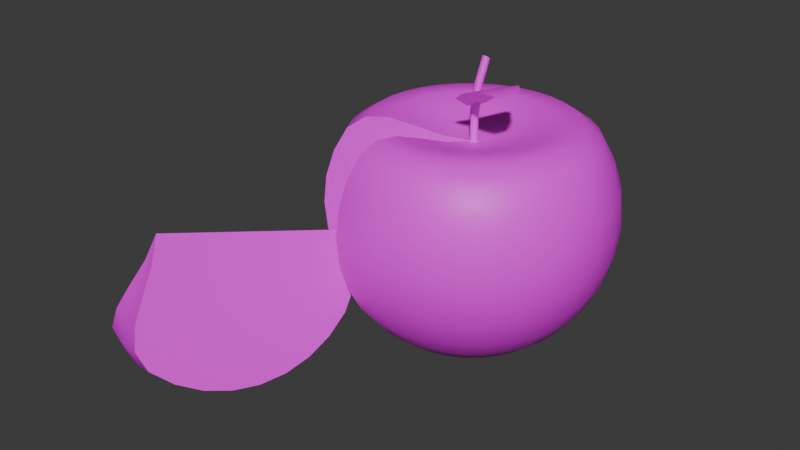 # Source: apple.blend  (saved by Blender 4.2.66; exported with 4.5.12 LTS)
import bpy
from mathutils import Matrix  # noqa: F401  (used for matrix-valued properties, if any)

bpy.ops.wm.read_factory_settings(use_empty=True)
scene = bpy.context.scene
scene.name = 'Scene'

# ---- collections
col_collection = bpy.data.collections.new('Collection'); scene.collection.children.link(col_collection)

# ---- images (referenced by path relative to the original .blend; pixels are not part of the script)
import os
ASSET_DIR = os.environ.get("B2B_ASSET_DIR", "")  # directory of the original .blend (textures are referenced by path, not embedded)
HERE = os.path.dirname(os.path.abspath(__file__))  # packed textures are extracted next to this script under _unpacked/

def load_image(name, relpath, width, height, colorspace="sRGB"):
    """Load a texture the original file referenced (path relative to the .blend, or extracted next to this script)."""
    p = next((c for c in (os.path.join(HERE, relpath), os.path.join(ASSET_DIR, relpath)) if relpath and os.path.exists(c)), "")
    if p:
        img = bpy.data.images.load(p, check_existing=True)
        img.name = name
    else:  # same state as the original file: an image datablock whose file is absent (Cycles renders it pink)
        img = bpy.data.images.new(name, width, height)
        img.source = "FILE"
        img.filepath = "//" + (relpath or name)
    img.colorspace_settings.name = colorspace
    return img
img_apple = load_image('apple', 'apple.png', 1024, 1024, 'sRGB')

# ---- materials (node trees are filled in below, after node groups)
mat_material_001 = bpy.data.materials.new('Material.001')

# ---- material node trees
mat_material_001.use_nodes = True; mat_material_001.node_tree.nodes.clear()
_N = mat_material_001.node_tree.nodes; _L = mat_material_001.node_tree.links
n0 = _N.new('ShaderNodeBsdfPrincipled'); n0.name = 'Principled BSDF'; n0.location = (10, 300)
n1 = _N.new('ShaderNodeOutputMaterial'); n1.name = 'Material Output'; n1.location = (300, 300)
n2 = _N.new('ShaderNodeTexImage'); n2.name = 'Image Texture'; n2.location = (-279, 289)
n2.image = img_apple
_L.new(n0.outputs[0], n1.inputs[0])
_L.new(n2.outputs[0], n0.inputs[0])
n1.is_active_output = True

# ---- world
world_world = bpy.data.worlds.new('World'); scene.world = world_world
world_world.use_nodes = True; world_world.node_tree.nodes.clear()
_N = world_world.node_tree.nodes; _L = world_world.node_tree.links
n0 = _N.new('ShaderNodeOutputWorld'); n0.name = 'World Output'; n0.location = (300, 300)
n1 = _N.new('ShaderNodeBackground'); n1.name = 'Background'; n1.location = (10, 300)
n1.inputs[0].default_value = (0.05088, 0.05088, 0.05088, 1.0)
_L.new(n1.outputs[0], n0.inputs[0])
n0.is_active_output = True
world_world.color = (0.05088, 0.05088, 0.05088)
world_world.sun_shadow_jitter_overblur = 0.0

# ---- meshes
me_sphere = bpy.data.meshes.new('Sphere')
me_sphere.from_pydata([(0.0, 0.5556, 1.547), (0.0, 0.8315, 1.465), (0.0, 0.9808, 1.11), (0.0, 1.0, 0.915), (0.0, 0.9808, 0.7199), (0.0, 0.8315, 0.3594), (0.03806, 0.1913, 1.435), (0.07466, 0.3753, 1.496), (0.1084, 0.5449, 1.547), (0.1379, 0.6935, 1.548), (0.1622, 0.8155, 1.465), (0.1802, 0.9061, 1.298), (0.1913, 0.9619, 1.11), (0.1951, 0.9808, 0.915), (0.1913, 0.9619, 0.7199), (0.1802, 0.9061, 0.5323), (0.1622, 0.8155, 0.3594), (0.1379, 0.6935, 0.2079), (0.1084, 0.5449, 0.08352), (0.07466, 0.3753, 0.002306), (0.03806, 0.1913, 0.03097), (0.07466, 0.1802, 1.435), (0.1464, 0.3536, 1.496), (0.2126, 0.5133, 1.547), (0.2706, 0.6533, 1.548), (0.3182, 0.7682, 1.465), (0.3536, 0.8536, 1.298), (0.3753, 0.9061, 1.11), (0.3827, 0.9239, 0.915), (0.3753, 0.9061, 0.7199), (0.3536, 0.8536, 0.5323), (0.3182, 0.7682, 0.3594), (0.2706, 0.6533, 0.2079), (0.2126, 0.5133, 0.08352), (0.1464, 0.3536, 0.002713), (0.07466, 0.1802, 0.03097), (0.1084, 0.1622, 1.435), (0.2126, 0.3182, 1.496), (0.3087, 0.4619, 1.547), (0.3928, 0.5879, 1.548), (0.4619, 0.6913, 1.465), (0.5133, 0.7682, 1.298), (0.5449, 0.8155, 1.11), (0.5556, 0.8315, 0.915), (0.5449, 0.8155, 0.7199), (0.5133, 0.7682, 0.5323), (0.4619, 0.6913, 0.3594), (0.3928, 0.5879, 0.2079), (0.3087, 0.4619, 0.08352), (0.2126, 0.3182, 0.01107), (0.1084, 0.1622, 0.03161), (0.1379, 0.1379, 1.435), (0.2706, 0.2706, 1.496), (0.3928, 0.3928, 1.547), (0.5, 0.5, 1.548), (0.5879, 0.5879, 1.465), (0.6533, 0.6533, 1.298), (0.6935, 0.6935, 1.11), (0.7071, 0.7071, 0.915), (0.6935, 0.6935, 0.7199), (0.6533, 0.6533, 0.5323), (0.5879, 0.5879, 0.3594), (0.5, 0.5, 0.2079), (0.3928, 0.3928, 0.08457), (0.2706, 0.2706, 0.02343), (0.1379, 0.1379, 0.03324), (0.1622, 0.1084, 1.435), (0.3182, 0.2126, 1.496), (0.4619, 0.3087, 1.547), (0.5879, 0.3928, 1.548), (0.6913, 0.4619, 1.465), (0.7682, 0.5133, 1.298), (0.8155, 0.5449, 1.11), (0.8315, 0.5556, 0.915), (0.8155, 0.5449, 0.7199), (0.7682, 0.5133, 0.5323), (0.6913, 0.4619, 0.3594), (0.5879, 0.3928, 0.2079), (0.4619, 0.3087, 0.08645), (0.3182, 0.2126, 0.02986), (0.1622, 0.1084, 0.03403), (0.0, 0.0, 1.405), (0.1802, 0.07466, 1.435), (0.3536, 0.1464, 1.496), (0.5133, 0.2126, 1.547), (0.6533, 0.2706, 1.548), (0.7682, 0.3182, 1.465), (0.8536, 0.3536, 1.298), (0.9061, 0.3753, 1.11), (0.9239, 0.3827, 0.915), (0.9061, 0.3753, 0.7199), (0.8536, 0.3536, 0.5323), (0.7682, 0.3182, 0.3594), (0.6533, 0.2706, 0.2079), (0.5133, 0.2126, 0.08457), (0.3536, 0.1464, 0.02343), (0.1802, 0.07466, 0.03324), (0.1913, 0.03806, 1.435), (0.3753, 0.07466, 1.496), (0.5449, 0.1084, 1.547), (0.6935, 0.1379, 1.548), (0.8155, 0.1622, 1.465), (0.9061, 0.1802, 1.298), (0.9619, 0.1913, 1.11), (0.9808, 0.1951, 0.915), (0.9619, 0.1913, 0.7199), (0.9061, 0.1802, 0.5323), (0.8155, 0.1622, 0.3594), (0.6935, 0.1379, 0.2079), (0.5449, 0.1084, 0.08352), (0.3753, 0.07466, 0.01107), (0.1913, 0.03806, 0.03161), (0.1951, -1.118e-08, 1.435), (0.3827, -2.235e-08, 1.496), (0.5556, -5.215e-08, 1.547), (0.7071, 1.49e-08, 1.548), (0.8315, -8.941e-08, 1.465), (0.9239, 4.47e-08, 1.298), (0.9808, -8.941e-08, 1.11), (1.0, -1.639e-07, 0.915), (0.9808, -8.941e-08, 0.7199), (0.9239, 4.47e-08, 0.5323), (0.8315, -8.941e-08, 0.3594), (0.7071, 1.49e-08, 0.2079), (0.5556, -5.215e-08, 0.08352), (0.3827, -2.235e-08, 0.002713), (0.1951, -1.118e-08, 0.03097), (0.1913, -0.03806, 1.435), (0.3753, -0.07466, 1.496), (0.5449, -0.1084, 1.547), (0.6935, -0.1379, 1.548), (0.8155, -0.1622, 1.465), (0.9061, -0.1802, 1.298), (0.9619, -0.1913, 1.11), (0.9808, -0.1951, 0.915), (0.9619, -0.1913, 0.7199), (0.9061, -0.1802, 0.5323), (0.8155, -0.1622, 0.3594), (0.6935, -0.1379, 0.2079), (0.5449, -0.1084, 0.08352), (0.3753, -0.07466, 0.002306), (0.1913, -0.03806, 0.03097), (0.1802, -0.07466, 1.435), (0.3536, -0.1464, 1.496), (0.5133, -0.2126, 1.547), (0.6533, -0.2706, 1.548), (0.7682, -0.3182, 1.465), (0.8536, -0.3536, 1.298), (0.9061, -0.3753, 1.11), (0.9239, -0.3827, 0.915), (0.9061, -0.3753, 0.7199), (0.8536, -0.3536, 0.5323), (0.7682, -0.3182, 0.3594), (0.6533, -0.2706, 0.2079), (0.5133, -0.2126, 0.08352), (0.3536, -0.1464, 0.002306), (0.1802, -0.07466, 0.03097), (0.1622, -0.1084, 1.435), (0.3182, -0.2126, 1.496), (0.4619, -0.3087, 1.547), (0.5879, -0.3928, 1.548), (0.6913, -0.4619, 1.465), (0.7682, -0.5133, 1.298), (0.8155, -0.5449, 1.11), (0.8315, -0.5556, 0.915), (0.8155, -0.5449, 0.7199), (0.7682, -0.5133, 0.5323), (0.6913, -0.4619, 0.3594), (0.5879, -0.3928, 0.2079), (0.4619, -0.3087, 0.08352), (0.3182, -0.2126, 0.002306), (0.1622, -0.1084, 0.03097), (0.1379, -0.1379, 1.435), (0.2706, -0.2706, 1.496), (0.3928, -0.3928, 1.547), (0.5, -0.5, 1.548), (0.5879, -0.5879, 1.465), (0.6533, -0.6533, 1.298), (0.6935, -0.6935, 1.11), (0.7071, -0.7071, 0.915), (0.6935, -0.6935, 0.7199), (0.6533, -0.6533, 0.5323), (0.5879, -0.5879, 0.3594), (0.5, -0.5, 0.2079), (0.3928, -0.3928, 0.08352), (0.2706, -0.2706, 0.002306), (0.1379, -0.1379, 0.03097), (0.1084, -0.1622, 1.435), (0.2126, -0.3182, 1.496), (0.3087, -0.4619, 1.547), (0.3928, -0.5879, 1.548), (0.4619, -0.6913, 1.465), (0.5133, -0.7682, 1.298), (0.5449, -0.8155, 1.11), (0.5556, -0.8315, 0.915), (0.5449, -0.8155, 0.7199), (0.5133, -0.7682, 0.5323), (0.4619, -0.6913, 0.3594), (0.3928, -0.5879, 0.2079), (0.3087, -0.4619, 0.08352), (0.2126, -0.3182, 0.002306), (0.1084, -0.1622, 0.03097), (0.07466, -0.1802, 1.435), (0.1464, -0.3536, 1.496), (0.2126, -0.5133, 1.547), (0.2706, -0.6533, 1.548), (0.3182, -0.7682, 1.465), (0.3536, -0.8536, 1.298), (0.3753, -0.9061, 1.11), (0.3827, -0.9239, 0.915), (0.3753, -0.9061, 0.7199), (0.3536, -0.8536, 0.5323), (0.3182, -0.7682, 0.3594), (0.2706, -0.6533, 0.2079), (0.2126, -0.5133, 0.08352), (0.1464, -0.3536, 0.002306), (0.07466, -0.1802, 0.03097), (0.03806, -0.1913, 1.435), (0.07466, -0.3753, 1.496), (0.1084, -0.5449, 1.547), (0.1379, -0.6935, 1.548), (0.1622, -0.8155, 1.465), (0.1802, -0.9061, 1.298), (0.1913, -0.9619, 1.11), (0.1951, -0.9808, 0.915), (0.1913, -0.9619, 0.7199), (0.1802, -0.9061, 0.5323), (0.1622, -0.8155, 0.3594), (0.1379, -0.6935, 0.2079), (0.1084, -0.5449, 0.08352), (0.07466, -0.3753, 0.002306), (0.03806, -0.1913, 0.03097), (-7.451e-09, -0.1951, 1.435), (-5.215e-08, -0.3827, 1.496), (-9.686e-08, -0.5556, 1.547), (-1.49e-08, -0.7071, 1.548), (-1.043e-07, -0.8315, 1.465), (2.98e-08, -0.9239, 1.298), (-1.341e-07, -0.9808, 1.11), (-3.278e-07, -1.0, 0.915), (-1.341e-07, -0.9808, 0.7199), (2.98e-08, -0.9239, 0.5323), (-1.043e-07, -0.8315, 0.3594), (-1.49e-08, -0.7071, 0.2079), (-9.686e-08, -0.5556, 0.08352), (-5.215e-08, -0.3827, 0.002633), (-7.451e-09, -0.1951, 0.03097), (-0.03806, -0.1913, 1.435), (-0.07466, -0.3753, 1.496), (-0.1084, -0.5449, 1.547), (-0.1379, -0.6935, 1.548), (-0.1622, -0.8155, 1.465), (-0.1802, -0.9061, 1.298), (-0.1913, -0.9619, 1.11), (-0.1951, -0.9808, 0.915), (-0.1913, -0.9619, 0.7199), (-0.1802, -0.9061, 0.5323), (-0.1622, -0.8155, 0.3594), (-0.1379, -0.6935, 0.2079), (-0.1084, -0.5449, 0.08352), (-0.07466, -0.3753, 0.009354), (-0.03806, -0.1913, 0.03149), (-0.07466, -0.1802, 1.435), (-0.1464, -0.3536, 1.496), (-0.2126, -0.5133, 1.547), (-0.2706, -0.6533, 1.548), (-0.3182, -0.7682, 1.465), (-0.3536, -0.8536, 1.298), (-0.3753, -0.9061, 1.11), (-0.3827, -0.9239, 0.915), (-0.3753, -0.9061, 0.7199), (-0.3536, -0.8536, 0.5323), (-0.3182, -0.7682, 0.3594), (-0.2706, -0.6533, 0.2079), (-0.2126, -0.5133, 0.08437), (-0.1464, -0.3536, 0.01929), (-0.07466, -0.1802, 0.0328), (0.0, 0.0, 0.0714), (-0.1622, -0.1084, 1.435), (-0.3182, -0.2126, 1.496), (-0.4619, -0.3087, 1.547), (-0.5879, -0.3928, 1.548), (-0.6913, -0.4619, 1.465), (-0.7682, -0.5133, 1.298), (-0.8155, -0.5449, 1.11), (-0.8315, -0.5556, 0.915), (-0.8155, -0.5449, 0.7199), (-0.7682, -0.5133, 0.5323), (-0.6913, -0.4619, 0.3594), (-0.5879, -0.3928, 0.2079), (-0.4619, -0.3087, 0.08352), (-0.3182, -0.2126, 0.009354), (-0.1622, -0.1084, 0.03149), (-0.1802, -0.07466, 1.435), (-0.3536, -0.1464, 1.496), (-0.5133, -0.2126, 1.547), (-0.6533, -0.2706, 1.548), (-0.7682, -0.3182, 1.465), (-0.8536, -0.3536, 1.298), (-0.9061, -0.3753, 1.11), (-0.9239, -0.3827, 0.915), (-0.9061, -0.3753, 0.7199), (-0.8536, -0.3536, 0.5323), (-0.7682, -0.3182, 0.3594), (-0.6533, -0.2706, 0.2079), (-0.5133, -0.2126, 0.08352), (-0.3536, -0.1464, 0.002633), (-0.1802, -0.07466, 0.03097), (-0.1913, -0.03806, 1.435), (-0.3753, -0.07466, 1.496), (-0.5449, -0.1084, 1.547), (-0.6935, -0.1379, 1.548), (-0.8155, -0.1622, 1.465), (-0.9061, -0.1802, 1.298), (-0.9619, -0.1913, 1.11), (-0.9808, -0.1951, 0.915), (-0.9619, -0.1913, 0.7199), (-0.9061, -0.1802, 0.5323), (-0.8155, -0.1622, 0.3594), (-0.6935, -0.1379, 0.2079), (-0.5449, -0.1084, 0.08352), (-0.3753, -0.07466, 0.002306), (-0.1913, -0.03806, 0.03097), (-0.1951, 1.863e-08, 1.435), (-0.3827, 5.215e-08, 1.496), (-0.5556, 1.49e-07, 1.547), (-0.7071, 2.98e-08, 1.548), (-0.8315, 1.639e-07, 1.465), (-0.9239, 1.49e-08, 1.298), (-0.9808, 2.682e-07, 1.11), (-1.0, 4.47e-07, 0.915), (-0.9808, 2.682e-07, 0.7199), (-0.9239, 1.49e-08, 0.5323), (-0.8315, 1.639e-07, 0.3594), (-0.7071, 2.98e-08, 0.2079), (-0.5556, 1.49e-07, 0.08352), (-0.3827, 5.215e-08, 0.002306), (-0.1951, 1.863e-08, 0.03097), (-0.1913, 0.03806, 1.435), (-0.3753, 0.07466, 1.496), (-0.5449, 0.1084, 1.547), (-0.6935, 0.1379, 1.548), (-0.8155, 0.1622, 1.465), (-0.9061, 0.1802, 1.298), (-0.9619, 0.1913, 1.11), (-0.9808, 0.1951, 0.915), (-0.9619, 0.1913, 0.7199), (-0.9061, 0.1802, 0.5323), (-0.8155, 0.1622, 0.3594), (-0.6935, 0.1379, 0.2079), (-0.5449, 0.1084, 0.08352), (-0.3753, 0.07466, 0.002306), (-0.1913, 0.03806, 0.03097), (-0.1802, 0.07466, 1.435), (-0.3536, 0.1464, 1.496), (-0.5133, 0.2126, 1.547), (-0.6533, 0.2706, 1.548), (-0.7682, 0.3182, 1.465), (-0.8536, 0.3536, 1.298), (-0.9061, 0.3753, 1.11), (-0.9239, 0.3827, 0.915), (-0.9061, 0.3753, 0.7199), (-0.8536, 0.3536, 0.5323), (-0.7682, 0.3182, 0.3594), (-0.6533, 0.2706, 0.2079), (-0.5133, 0.2126, 0.08352), (-0.3536, 0.1464, 0.002306), (-0.1802, 0.07466, 0.03097), (-0.1622, 0.1084, 1.435), (-0.3182, 0.2126, 1.496), (-0.4619, 0.3087, 1.547), (-0.5879, 0.3928, 1.548), (-0.6913, 0.4619, 1.465), (-0.7682, 0.5133, 1.298), (-0.8155, 0.5449, 1.11), (-0.8315, 0.5556, 0.915), (-0.8155, 0.5449, 0.7199), (-0.7682, 0.5133, 0.5323), (-0.6913, 0.4619, 0.3594), (-0.5879, 0.3928, 0.2079), (-0.4619, 0.3087, 0.08352), (-0.3182, 0.2126, 0.002306), (-0.1622, 0.1084, 0.03097), (-0.1379, 0.1379, 1.435), (-0.2706, 0.2706, 1.496), (-0.3928, 0.3928, 1.547), (-0.5, 0.5, 1.548), (-0.5879, 0.5879, 1.465), (-0.6533, 0.6533, 1.298), (-0.6935, 0.6935, 1.11), (-0.7071, 0.7071, 0.915), (-0.6935, 0.6935, 0.7199), (-0.6533, 0.6533, 0.5323), (-0.5879, 0.5879, 0.3594), (-0.5, 0.5, 0.2079), (-0.3928, 0.3928, 0.08352), (-0.2706, 0.2706, 0.002306), (-0.1379, 0.1379, 0.03097), (-0.1084, 0.1622, 1.435), (-0.2126, 0.3182, 1.496), (-0.3087, 0.4619, 1.547), (-0.3928, 0.5879, 1.548), (-0.4619, 0.6913, 1.465), (-0.5133, 0.7682, 1.298), (-0.5449, 0.8155, 1.11), (-0.5556, 0.8315, 0.915), (-0.5449, 0.8155, 0.7199), (-0.5133, 0.7682, 0.5323), (-0.4619, 0.6913, 0.3594), (-0.3928, 0.5879, 0.2079), (-0.3087, 0.4619, 0.08352), (-0.2126, 0.3182, 0.002306), (-0.1084, 0.1622, 0.03097), (-0.07466, 0.1802, 1.435), (-0.1464, 0.3536, 1.496), (-0.2126, 0.5133, 1.547), (-0.2706, 0.6533, 1.548), (-0.3182, 0.7682, 1.465), (-0.3536, 0.8536, 1.298), (-0.3753, 0.9061, 1.11), (-0.3827, 0.9239, 0.915), (-0.3753, 0.9061, 0.7199), (-0.3536, 0.8536, 0.5323), (-0.3182, 0.7682, 0.3594), (-0.2706, 0.6533, 0.2079), (-0.2126, 0.5133, 0.08352), (-0.1464, 0.3536, 0.002306), (-0.07466, 0.1802, 0.03097), (-0.03806, 0.1913, 1.435), (-0.07466, 0.3753, 1.496), (-0.1084, 0.5449, 1.547), (-0.1379, 0.6935, 1.548), (-0.1622, 0.8155, 1.465), (-0.1802, 0.9061, 1.298), (-0.1913, 0.9619, 1.11), (-0.1951, 0.9808, 0.915), (-0.1913, 0.9619, 0.7199), (-0.1802, 0.9061, 0.5323), (-0.1622, 0.8155, 0.3594), (-0.1379, 0.6935, 0.2079), (-0.1084, 0.5449, 0.08352), (-0.07466, 0.3753, 0.002306), (-0.03806, 0.1913, 0.03097), (1.49e-08, 0.1951, 1.435), (6.706e-08, 0.3827, 1.496), (8.941e-08, 0.7071, 1.548), (5.96e-08, 0.9239, 1.298), (5.96e-08, 0.9239, 0.5323), (8.941e-08, 0.7071, 0.2079), (2.161e-07, 0.5556, 0.08352), (6.706e-08, 0.3827, 0.002306), (1.49e-08, 0.1951, 0.03097), (-1.014, -1.832, 1.119), (-0.9669, -1.925, 0.9515), (-0.9319, -2.044, 0.7979), (-0.8977, -2.148, 0.6548), (-0.854, -2.199, 0.5191), (-0.7918, -2.165, 0.388), (-0.7117, -2.042, 0.2651), (-0.6355, -1.889, 0.1694), (-0.568, -1.716, 0.1056), (-0.5115, -1.531, 0.07638), (-0.4684, -1.34, 0.08271), (-0.4403, -1.15, 0.1244), (-0.4282, -0.9698, 0.1998), (-0.4327, -0.8051, 0.3061), (-0.4593, -0.6794, 0.4435), (-0.5208, -0.6372, 0.617), (-1.002, -1.916, 0.9407), (-1.001, -2.026, 0.7767), (-0.9987, -2.121, 0.624), (-0.9825, -2.165, 0.4799), (-0.9429, -2.125, 0.3419), (-0.8795, -1.997, 0.2139), (-0.8137, -1.841, 0.115), (-0.7496, -1.668, 0.05022), (-0.6897, -1.483, 0.02203), (-0.6363, -1.295, 0.03151), (-0.5914, -1.11, 0.07832), (-0.5567, -0.9355, 0.1606), (-0.5339, -0.7789, 0.2755), (-0.532, -0.67, 0.4247), (-0.5567, -0.6289, 0.6065), (-1.039, -1.904, 0.9371), (-1.073, -2.003, 0.7695), (-1.102, -2.088, 0.6136), (-1.114, -2.123, 0.4666), (-1.097, -2.076, 0.3263), (-1.051, -1.942, 0.1965), (-0.996, -1.783, 0.09656), (-0.9355, -1.608, 0.03141), (-0.872, -1.425, 0.003575), (-0.808, -1.24, 0.01413), (-0.7459, -1.061, 0.06268), (-0.6881, -0.8934, 0.1473), (-0.6376, -0.7473, 0.2654), (-0.6048, -0.6519, 0.4187), (-0.5931, -0.6179, 0.603), (-1.074, -1.891, 0.9407), (-1.143, -1.977, 0.7766), (-1.204, -2.05, 0.6239), (-1.243, -2.075, 0.4797), (-1.249, -2.019, 0.3417), (-1.22, -1.879, 0.2136), (-1.175, -1.716, 0.1147), (-1.118, -1.54, 0.04992), (-1.051, -1.358, 0.02173), (-0.9769, -1.177, 0.03123), (-0.8979, -1.004, 0.07807), (-0.8174, -0.8452, 0.1604), (-0.7388, -0.708, 0.2754), (-0.6731, -0.6211, 0.4246), (-0.6286, -0.604, 0.6065), (-0.5901, -0.6087, 0.8015), (-2.678e-09, 0.005282, 1.083), (-2.518e-09, 0.129, 1.929), (0.002021, 0.00488, 1.083), (0.01061, 0.1274, 1.931), (0.003735, 0.003735, 1.083), (0.01961, 0.1228, 1.935), (0.00488, 0.002021, 1.083), (0.02562, 0.1159, 1.94), (0.005282, 1.242e-08, 1.083), (0.02773, 0.1078, 1.947), (0.00488, -0.002021, 1.083), (0.02562, 0.09961, 1.954), (0.003735, -0.003735, 1.083), (0.01961, 0.09271, 1.96), (0.002021, -0.00488, 1.083), (0.01061, 0.0881, 1.964), (-2.678e-09, -0.005282, 1.083), (-2.518e-09, 0.08648, 1.965), (-0.002021, -0.00488, 1.083), (-0.01061, 0.0881, 1.964), (-0.003735, -0.003735, 1.083), (-0.01961, 0.09271, 1.96), (-0.00488, -0.002021, 1.083), (-0.02562, 0.09961, 1.954), (-0.005282, 1.242e-08, 1.083), (-0.02773, 0.1078, 1.947), (-0.00488, 0.002021, 1.083), (-0.02562, 0.1159, 1.94), (-0.003735, 0.003735, 1.083), (-0.01961, 0.1228, 1.935), (-0.002021, 0.00488, 1.083), (-0.01061, 0.1274, 1.931), (-2.518e-09, 0.02773, 1.188), (0.01061, 0.02562, 1.188), (0.01961, 0.01961, 1.188), (0.02562, 0.01061, 1.188), (0.02773, 1.057e-08, 1.188), (0.02562, -0.01061, 1.188), (0.01961, -0.01961, 1.188), (0.01061, -0.02562, 1.188), (-2.518e-09, -0.02773, 1.188), (-0.01061, -0.02562, 1.188), (-0.01961, -0.01961, 1.188), (-0.02562, -0.01061, 1.188), (-0.02773, 1.057e-08, 1.188), (-0.02562, 0.01061, 1.188), (-0.01961, 0.01961, 1.188), (-0.01061, 0.02562, 1.188), (-2.518e-09, 0.0327, 1.628), (0.01061, 0.0306, 1.628), (0.01961, 0.02461, 1.628), (0.02562, 0.01566, 1.629), (0.02773, 0.005091, 1.63), (0.02562, -0.005475, 1.631), (0.01961, -0.01443, 1.632), (0.01061, -0.02042, 1.633), (-2.518e-09, -0.02252, 1.633), (-0.01061, -0.02042, 1.633), (-0.01961, -0.01443, 1.632), (-0.02562, -0.005475, 1.631), (-0.02773, 0.005091, 1.63), (-0.02562, 0.01566, 1.629), (-0.01961, 0.02461, 1.628), (-0.01061, 0.0306, 1.628), (-2.518e-09, 0.06023, 1.78), (0.01061, 0.0582, 1.781), (0.01961, 0.05241, 1.782), (0.02562, 0.04374, 1.785), (0.02773, 0.03352, 1.788), (0.02562, 0.0233, 1.791), (0.01961, 0.01463, 1.793), (0.01061, 0.008842, 1.795), (-2.518e-09, 0.006809, 1.795), (-0.01061, 0.008842, 1.795), (-0.01961, 0.01463, 1.793), (-0.02562, 0.0233, 1.791), (-0.02773, 0.03352, 1.788), (-0.02562, 0.04374, 1.785), (-0.01961, 0.05241, 1.782), (-0.01061, 0.0582, 1.781), (0.01061, 0.02562, 1.488), (0.01961, 0.01961, 1.488), (0.02562, 0.01061, 1.488), (0.02773, 1.057e-08, 1.488), (0.02562, -0.01061, 1.488), (0.01961, -0.01961, 1.488), (0.01061, -0.02562, 1.488), (-2.518e-09, -0.02773, 1.488), (-0.01061, -0.02562, 1.488), (-0.01961, -0.01961, 1.488), (-0.02562, -0.01061, 1.488), (-0.02773, 1.057e-08, 1.488), (-0.02562, 0.01061, 1.488), (-0.01961, 0.01961, 1.488), (-0.01061, 0.02562, 1.488), (-2.518e-09, 0.02773, 1.488), (0.4079, -0.2938, 1.875), (0.4526, -0.2185, 1.877), (-0.02573, -0.03894, 1.656), (0.03645, 0.06128, 1.661), (0.2082, -0.2965, 1.88), (0.3588, -0.04221, 1.884), (0.2036, 0.1037, 1.779), (0.006041, -0.2148, 1.764), (0.09071, -0.2701, 1.828), (0.2883, 0.04836, 1.842), (0.1296, 0.09494, 1.727), (-0.01703, -0.1414, 1.717), (0.3026, -0.313, 1.89), (0.4185, -0.1173, 1.894)], [], [(3, 2, 12, 13), (443, 81, 6), (277, 451, 20), (4, 3, 13, 14), (444, 443, 6, 7), (447, 4, 14, 15), (0, 444, 7, 8), (5, 447, 15, 16), (445, 0, 8, 9), (448, 5, 16, 17), (1, 445, 9, 10), (449, 448, 17, 18), (446, 1, 10, 11), (450, 449, 18, 19), (2, 446, 11, 12), (451, 450, 19, 20), (19, 18, 33, 34), (12, 11, 26, 27), (20, 19, 34, 35), (13, 12, 27, 28), (6, 81, 21), (277, 20, 35), (14, 13, 28, 29), (7, 6, 21, 22), (15, 14, 29, 30), (8, 7, 22, 23), (16, 15, 30, 31), (9, 8, 23, 24), (17, 16, 31, 32), (10, 9, 24, 25), (18, 17, 32, 33), (11, 10, 25, 26), (31, 30, 45, 46), (24, 23, 38, 39), (32, 31, 46, 47), (25, 24, 39, 40), (33, 32, 47, 48), (26, 25, 40, 41), (34, 33, 48, 49), (27, 26, 41, 42), (35, 34, 49, 50), (28, 27, 42, 43), (21, 81, 36), (277, 35, 50), (29, 28, 43, 44), (22, 21, 36, 37), (30, 29, 44, 45), (23, 22, 37, 38), (50, 49, 64, 65), (43, 42, 57, 58), (36, 81, 51), (277, 50, 65), (44, 43, 58, 59), (37, 36, 51, 52), (45, 44, 59, 60), (38, 37, 52, 53), (46, 45, 60, 61), (39, 38, 53, 54), (47, 46, 61, 62), (40, 39, 54, 55), (48, 47, 62, 63), (41, 40, 55, 56), (49, 48, 63, 64), (42, 41, 56, 57), (54, 53, 68, 69), (62, 61, 76, 77), (55, 54, 69, 70), (63, 62, 77, 78), (56, 55, 70, 71), (64, 63, 78, 79), (57, 56, 71, 72), (65, 64, 79, 80), (58, 57, 72, 73), (51, 81, 66), (277, 65, 80), (59, 58, 73, 74), (52, 51, 66, 67), (60, 59, 74, 75), (53, 52, 67, 68), (61, 60, 75, 76), (73, 72, 88, 89), (66, 81, 82), (277, 80, 96), (74, 73, 89, 90), (67, 66, 82, 83), (75, 74, 90, 91), (68, 67, 83, 84), (76, 75, 91, 92), (69, 68, 84, 85), (77, 76, 92, 93), (70, 69, 85, 86), (78, 77, 93, 94), (71, 70, 86, 87), (79, 78, 94, 95), (72, 71, 87, 88), (80, 79, 95, 96), (93, 92, 107, 108), (86, 85, 100, 101), (94, 93, 108, 109), (87, 86, 101, 102), (95, 94, 109, 110), (88, 87, 102, 103), (96, 95, 110, 111), (89, 88, 103, 104), (82, 81, 97), (277, 96, 111), (90, 89, 104, 105), (83, 82, 97, 98), (91, 90, 105, 106), (84, 83, 98, 99), (92, 91, 106, 107), (85, 84, 99, 100), (97, 81, 112), (277, 111, 126), (105, 104, 119, 120), (98, 97, 112, 113), (106, 105, 120, 121), (99, 98, 113, 114), (107, 106, 121, 122), (100, 99, 114, 115), (108, 107, 122, 123), (101, 100, 115, 116), (109, 108, 123, 124), (102, 101, 116, 117), (110, 109, 124, 125), (103, 102, 117, 118), (111, 110, 125, 126), (104, 103, 118, 119), (116, 115, 130, 131), (124, 123, 138, 139), (117, 116, 131, 132), (125, 124, 139, 140), (118, 117, 132, 133), (126, 125, 140, 141), (119, 118, 133, 134), (112, 81, 127), (277, 126, 141), (120, 119, 134, 135), (113, 112, 127, 128), (121, 120, 135, 136), (114, 113, 128, 129), (122, 121, 136, 137), (115, 114, 129, 130), (123, 122, 137, 138), (135, 134, 149, 150), (128, 127, 142, 143), (136, 135, 150, 151), (129, 128, 143, 144), (137, 136, 151, 152), (130, 129, 144, 145), (138, 137, 152, 153), (131, 130, 145, 146), (139, 138, 153, 154), (132, 131, 146, 147), (140, 139, 154, 155), (133, 132, 147, 148), (141, 140, 155, 156), (134, 133, 148, 149), (127, 81, 142), (277, 141, 156), (154, 153, 168, 169), (147, 146, 161, 162), (155, 154, 169, 170), (148, 147, 162, 163), (156, 155, 170, 171), (149, 148, 163, 164), (142, 81, 157), (277, 156, 171), (150, 149, 164, 165), (143, 142, 157, 158), (151, 150, 165, 166), (144, 143, 158, 159), (152, 151, 166, 167), (145, 144, 159, 160), (153, 152, 167, 168), (146, 145, 160, 161), (166, 165, 180, 181), (159, 158, 173, 174), (167, 166, 181, 182), (160, 159, 174, 175), (168, 167, 182, 183), (161, 160, 175, 176), (169, 168, 183, 184), (162, 161, 176, 177), (170, 169, 184, 185), (163, 162, 177, 178), (171, 170, 185, 186), (164, 163, 178, 179), (157, 81, 172), (277, 171, 186), (165, 164, 179, 180), (158, 157, 172, 173), (185, 184, 199, 200), (178, 177, 192, 193), (186, 185, 200, 201), (179, 178, 193, 194), (172, 81, 187), (277, 186, 201), (180, 179, 194, 195), (173, 172, 187, 188), (181, 180, 195, 196), (174, 173, 188, 189), (182, 181, 196, 197), (175, 174, 189, 190), (183, 182, 197, 198), (176, 175, 190, 191), (184, 183, 198, 199), (177, 176, 191, 192), (189, 188, 203, 204), (197, 196, 211, 212), (190, 189, 204, 205), (198, 197, 212, 213), (191, 190, 205, 206), (199, 198, 213, 214), (192, 191, 206, 207), (200, 199, 214, 215), (193, 192, 207, 208), (201, 200, 215, 216), (194, 193, 208, 209), (187, 81, 202), (277, 201, 216), (195, 194, 209, 210), (188, 187, 202, 203), (196, 195, 210, 211), (208, 207, 222, 223), (216, 215, 230, 231), (209, 208, 223, 224), (202, 81, 217), (277, 216, 231), (210, 209, 224, 225), (203, 202, 217, 218), (211, 210, 225, 226), (204, 203, 218, 219), (212, 211, 226, 227), (205, 204, 219, 220), (213, 212, 227, 228), (206, 205, 220, 221), (214, 213, 228, 229), (207, 206, 221, 222), (215, 214, 229, 230), (227, 226, 241, 242), (220, 219, 234, 235), (228, 227, 242, 243), (221, 220, 235, 236), (229, 228, 243, 244), (222, 221, 236, 237), (230, 229, 244, 245), (223, 222, 237, 238), (231, 230, 245, 246), (224, 223, 238, 239), (217, 81, 232), (277, 231, 246), (225, 224, 239, 240), (218, 217, 232, 233), (226, 225, 240, 241), (219, 218, 233, 234), (246, 245, 260, 261), (239, 238, 253, 254), (232, 81, 247), (277, 246, 261), (240, 239, 254, 255), (233, 232, 247, 248), (241, 240, 255, 256), (234, 233, 248, 249), (242, 241, 256, 257), (235, 234, 249, 250), (243, 242, 257, 258), (236, 235, 250, 251), (244, 243, 258, 259), (237, 236, 251, 252), (245, 244, 259, 260), (238, 237, 252, 253), (250, 249, 264, 265), (258, 257, 272, 273), (251, 250, 265, 266), (259, 258, 273, 274), (252, 251, 266, 267), (260, 259, 274, 275), (253, 252, 267, 268), (261, 260, 275, 276), (254, 253, 268, 269), (247, 81, 262), (277, 261, 276), (255, 254, 269, 270), (248, 247, 262, 263), (256, 255, 270, 271), (249, 248, 263, 264), (257, 256, 271, 272), (277, 81, 278, 279, 280, 281, 282, 283, 284, 285, 286, 287, 288, 289, 290, 291, 292), (263, 262, 81, 277, 276, 275, 274, 273, 272, 271, 270, 269, 268, 267, 266, 265, 264), (290, 289, 304, 305), (283, 282, 297, 298), (291, 290, 305, 306), (284, 283, 298, 299), (292, 291, 306, 307), (285, 284, 299, 300), (278, 81, 293), (277, 292, 307), (286, 285, 300, 301), (279, 278, 293, 294), (287, 286, 301, 302), (280, 279, 294, 295), (288, 287, 302, 303), (281, 280, 295, 296), (289, 288, 303, 304), (282, 281, 296, 297), (294, 293, 308, 309), (302, 301, 316, 317), (295, 294, 309, 310), (303, 302, 317, 318), (296, 295, 310, 311), (304, 303, 318, 319), (297, 296, 311, 312), (305, 304, 319, 320), (298, 297, 312, 313), (306, 305, 320, 321), (299, 298, 313, 314), (307, 306, 321, 322), (300, 299, 314, 315), (293, 81, 308), (277, 307, 322), (301, 300, 315, 316), (313, 312, 327, 328), (321, 320, 335, 336), (314, 313, 328, 329), (322, 321, 336, 337), (315, 314, 329, 330), (308, 81, 323), (277, 322, 337), (316, 315, 330, 331), (309, 308, 323, 324), (317, 316, 331, 332), (310, 309, 324, 325), (318, 317, 332, 333), (311, 310, 325, 326), (319, 318, 333, 334), (312, 311, 326, 327), (320, 319, 334, 335), (332, 331, 346, 347), (325, 324, 339, 340), (333, 332, 347, 348), (326, 325, 340, 341), (334, 333, 348, 349), (327, 326, 341, 342), (335, 334, 349, 350), (328, 327, 342, 343), (336, 335, 350, 351), (329, 328, 343, 344), (337, 336, 351, 352), (330, 329, 344, 345), (323, 81, 338), (277, 337, 352), (331, 330, 345, 346), (324, 323, 338, 339), (351, 350, 365, 366), (344, 343, 358, 359), (352, 351, 366, 367), (345, 344, 359, 360), (338, 81, 353), (277, 352, 367), (346, 345, 360, 361), (339, 338, 353, 354), (347, 346, 361, 362), (340, 339, 354, 355), (348, 347, 362, 363), (341, 340, 355, 356), (349, 348, 363, 364), (342, 341, 356, 357), (350, 349, 364, 365), (343, 342, 357, 358), (355, 354, 369, 370), (363, 362, 377, 378), (356, 355, 370, 371), (364, 363, 378, 379), (357, 356, 371, 372), (365, 364, 379, 380), (358, 357, 372, 373), (366, 365, 380, 381), (359, 358, 373, 374), (367, 366, 381, 382), (360, 359, 374, 375), (353, 81, 368), (277, 367, 382), (361, 360, 375, 376), (354, 353, 368, 369), (362, 361, 376, 377), (374, 373, 388, 389), (382, 381, 396, 397), (375, 374, 389, 390), (368, 81, 383), (277, 382, 397), (376, 375, 390, 391), (369, 368, 383, 384), (377, 376, 391, 392), (370, 369, 384, 385), (378, 377, 392, 393), (371, 370, 385, 386), (379, 378, 393, 394), (372, 371, 386, 387), (380, 379, 394, 395), (373, 372, 387, 388), (381, 380, 395, 396), (393, 392, 407, 408), (386, 385, 400, 401), (394, 393, 408, 409), (387, 386, 401, 402), (395, 394, 409, 410), (388, 387, 402, 403), (396, 395, 410, 411), (389, 388, 403, 404), (397, 396, 411, 412), (390, 389, 404, 405), (383, 81, 398), (277, 397, 412), (391, 390, 405, 406), (384, 383, 398, 399), (392, 391, 406, 407), (385, 384, 399, 400), (412, 411, 426, 427), (405, 404, 419, 420), (398, 81, 413), (277, 412, 427), (406, 405, 420, 421), (399, 398, 413, 414), (407, 406, 421, 422), (400, 399, 414, 415), (408, 407, 422, 423), (401, 400, 415, 416), (409, 408, 423, 424), (402, 401, 416, 417), (410, 409, 424, 425), (403, 402, 417, 418), (411, 410, 425, 426), (404, 403, 418, 419), (424, 423, 438, 439), (417, 416, 431, 432), (425, 424, 439, 440), (418, 417, 432, 433), (426, 425, 440, 441), (419, 418, 433, 434), (427, 426, 441, 442), (420, 419, 434, 435), (413, 81, 428), (277, 427, 442), (421, 420, 435, 436), (414, 413, 428, 429), (422, 421, 436, 437), (415, 414, 429, 430), (423, 422, 437, 438), (416, 415, 430, 431), (428, 81, 443), (277, 442, 451), (436, 435, 3, 4), (429, 428, 443, 444), (437, 436, 4, 447), (430, 429, 444, 0), (438, 437, 447, 5), (431, 430, 0, 445), (439, 438, 5, 448), (432, 431, 445, 1), (440, 439, 448, 449), (433, 432, 1, 446), (441, 440, 449, 450), (434, 433, 446, 2), (442, 441, 450, 451), (435, 434, 2, 3), (456, 455, 470, 471), (464, 463, 478, 479), (457, 456, 471, 472), (465, 464, 479, 480), (458, 457, 472, 473), (466, 465, 480, 481), (459, 458, 473, 474), (467, 466, 481, 482), (460, 459, 474, 475), (453, 452, 468), (513, 467, 482), (461, 460, 475, 476), (454, 453, 468, 469), (462, 461, 476, 477), (455, 454, 469, 470), (463, 462, 477, 478), (475, 474, 489, 490), (468, 452, 483), (513, 482, 497), (476, 475, 490, 491), (469, 468, 483, 484), (477, 476, 491, 492), (470, 469, 484, 485), (478, 477, 492, 493), (471, 470, 485, 486), (479, 478, 493, 494), (472, 471, 486, 487), (480, 479, 494, 495), (473, 472, 487, 488), (481, 480, 495, 496), (474, 473, 488, 489), (482, 481, 496, 497), (494, 493, 508, 509), (487, 486, 501, 502), (495, 494, 509, 510), (488, 487, 502, 503), (496, 495, 510, 511), (489, 488, 503, 504), (497, 496, 511, 512), (490, 489, 504, 505), (483, 452, 498), (513, 497, 512), (491, 490, 505, 506), (484, 483, 498, 499), (492, 491, 506, 507), (485, 484, 499, 500), (493, 492, 507, 508), (486, 485, 500, 501), (452, 513, 512, 511, 510, 509, 508, 507, 506, 505, 504, 503, 502, 501, 500, 499, 498), (454, 455, 456, 457, 458, 459, 460, 461, 462, 463, 464, 465, 466, 467, 513, 452, 453), (578, 515, 517, 579), (579, 517, 519, 580), (580, 519, 521, 581), (581, 521, 523, 582), (582, 523, 525, 583), (583, 525, 527, 584), (584, 527, 529, 585), (585, 529, 531, 586), (586, 531, 533, 587), (587, 533, 535, 588), (588, 535, 537, 589), (589, 537, 539, 590), (590, 539, 541, 591), (591, 541, 543, 592), (517, 515, 545, 543, 541, 539, 537, 535, 533, 531, 529, 527, 525, 523, 521, 519), (592, 543, 545, 593), (593, 545, 515, 578), (514, 516, 518, 520, 522, 524, 526, 528, 530, 532, 534, 536, 538, 540, 542, 544), (544, 561, 546, 514), (542, 560, 561, 544), (540, 559, 560, 542), (538, 558, 559, 540), (536, 557, 558, 538), (534, 556, 557, 536), (532, 555, 556, 534), (530, 554, 555, 532), (528, 553, 554, 530), (526, 552, 553, 528), (524, 551, 552, 526), (522, 550, 551, 524), (520, 549, 550, 522), (518, 548, 549, 520), (516, 547, 548, 518), (514, 546, 547, 516), (608, 577, 562, 609), (607, 576, 577, 608), (606, 575, 576, 607), (605, 574, 575, 606), (604, 573, 574, 605), (603, 572, 573, 604), (602, 571, 572, 603), (601, 570, 571, 602), (600, 569, 570, 601), (599, 568, 569, 600), (598, 567, 568, 599), (597, 566, 567, 598), (596, 565, 566, 597), (595, 564, 565, 596), (594, 563, 564, 595), (609, 562, 563, 594), (577, 593, 578, 562), (576, 592, 593, 577), (575, 591, 592, 576), (574, 590, 591, 575), (573, 589, 590, 574), (572, 588, 589, 573), (571, 587, 588, 572), (570, 586, 587, 571), (569, 585, 586, 570), (568, 584, 585, 569), (567, 583, 584, 568), (566, 582, 583, 567), (565, 581, 582, 566), (564, 580, 581, 565), (563, 579, 580, 564), (562, 578, 579, 563), (546, 609, 594, 547), (547, 594, 595, 548), (548, 595, 596, 549), (549, 596, 597, 550), (550, 597, 598, 551), (551, 598, 599, 552), (552, 599, 600, 553), (553, 600, 601, 554), (554, 601, 602, 555), (555, 602, 603, 556), (556, 603, 604, 557), (557, 604, 605, 558), (558, 605, 606, 559), (559, 606, 607, 560), (560, 607, 608, 561), (561, 608, 609, 546), (621, 620, 613, 612), (622, 623, 615, 614), (618, 619, 616, 617), (614, 615, 619, 618), (617, 616, 620, 621), (610, 611, 623, 622)])
me_sphere.polygons.foreach_set('use_smooth', [True] * 604)
_k = set([(81, 262), (81, 277), (81, 278), (262, 263), (263, 264), (264, 265), (265, 266), (266, 267), (267, 268), (268, 269), (269, 270), (270, 271), (271, 272), (272, 273), (273, 274), (274, 275), (275, 276), (276, 277), (277, 292), (278, 279), (279, 280), (280, 281), (281, 282), (282, 283), (283, 284), (284, 285), (285, 286), (286, 287), (287, 288), (288, 289), (289, 290), (290, 291), (291, 292), (452, 453), (452, 498), (452, 513), (453, 454), (454, 455), (455, 456), (456, 457), (457, 458), (458, 459), (459, 460), (460, 461), (461, 462), (462, 463), (463, 464), (464, 465), (465, 466), (466, 467), (467, 513), (498, 499), (499, 500), (500, 501), (501, 502), (502, 503), (503, 504), (504, 505), (505, 506), (506, 507), (507, 508), (508, 509), (509, 510), (510, 511), (511, 512), (512, 513), (515, 517), (515, 545), (517, 519), (519, 521), (521, 523), (523, 525), (525, 527), (527, 529), (529, 531), (531, 533), (533, 535), (535, 537), (537, 539), (539, 541), (541, 543), (543, 545)])
me_sphere.attributes.new('sharp_edge', 'BOOLEAN', 'EDGE').data.foreach_set('value', [ (min(e.vertices), max(e.vertices)) in _k for e in me_sphere.edges])
_uv = me_sphere.uv_layers.new(name='UVMap')
_uv.uv.foreach_set('vector', [0.08335, 0.5861, 0.05127, 0.5939, 0.04465, 0.561, 0.07682, 0.5554, 0.6674, 0.2046, 0.6414, 0.183, 0.671, 0.1993, 0.5638, 0.8083, 0.5917, 0.7874, 0.5952, 0.7931, 0.113, 0.579, 0.08335, 0.5861, 0.07682, 0.5554, 0.107, 0.5503, 0.6929, 0.2255, 0.6674, 0.2046, 0.671, 0.1993, 0.6999, 0.2151, 0.1419, 0.572, 0.113, 0.579, 0.107, 0.5503, 0.1364, 0.5452, 0.7162, 0.2445, 0.6929, 0.2255, 0.6999, 0.2151, 0.7263, 0.2294, 0.1712, 0.565, 0.1419, 0.572, 0.1364, 0.5452, 0.1661, 0.5401, 0.7357, 0.2603, 0.7162, 0.2445, 0.7263, 0.2294, 0.7485, 0.2414, 0.2023, 0.5577, 0.1712, 0.565, 0.1661, 0.5401, 0.1977, 0.5348, 0.7549, 0.2758, 0.7357, 0.2603, 0.7485, 0.2414, 0.7702, 0.2531, 0.2364, 0.5498, 0.2023, 0.5577, 0.1977, 0.5348, 0.2329, 0.5293, 0.7817, 0.2975, 0.7549, 0.2758, 0.7702, 0.2531, 0.8002, 0.2689, 0.6176, 0.7681, 0.644, 0.7489, 0.6536, 0.7651, 0.6241, 0.7789, 0.05127, 0.5939, 0.01564, 0.6026, 0.008082, 0.5672, 0.04465, 0.561, 0.5917, 0.7874, 0.6176, 0.7681, 0.6241, 0.7789, 0.5952, 0.7931, 0.6241, 0.7789, 0.6536, 0.7651, 0.6599, 0.7829, 0.6284, 0.7906, 0.04465, 0.561, 0.008082, 0.5672, 0.004115, 0.5317, 0.03985, 0.528, 0.5952, 0.7931, 0.6241, 0.7789, 0.6284, 0.7906, 0.5975, 0.7993, 0.07682, 0.5554, 0.04465, 0.561, 0.03985, 0.528, 0.07221, 0.5244, 0.671, 0.1993, 0.6414, 0.183, 0.6735, 0.1934, 0.5638, 0.8083, 0.5952, 0.7931, 0.5975, 0.7993, 0.107, 0.5503, 0.07682, 0.5554, 0.07221, 0.5244, 0.1028, 0.5211, 0.6999, 0.2151, 0.671, 0.1993, 0.6735, 0.1934, 0.7049, 0.2035, 0.1364, 0.5452, 0.107, 0.5503, 0.1028, 0.5211, 0.1326, 0.518, 0.7263, 0.2294, 0.6999, 0.2151, 0.7049, 0.2035, 0.7335, 0.2127, 0.1661, 0.5401, 0.1364, 0.5452, 0.1326, 0.518, 0.1627, 0.5148, 0.7485, 0.2414, 0.7263, 0.2294, 0.7335, 0.2127, 0.7573, 0.2204, 0.1977, 0.5348, 0.1661, 0.5401, 0.1627, 0.5148, 0.1945, 0.5116, 0.7702, 0.2531, 0.7485, 0.2414, 0.7573, 0.2204, 0.781, 0.2279, 0.2329, 0.5293, 0.1977, 0.5348, 0.1945, 0.5116, 0.2306, 0.5082, 0.8002, 0.2689, 0.7702, 0.2531, 0.781, 0.2279, 0.8128, 0.2379, 0.1627, 0.5148, 0.1326, 0.518, 0.1306, 0.4905, 0.1609, 0.4893, 0.7573, 0.2204, 0.7335, 0.2127, 0.7374, 0.1951, 0.7622, 0.1982, 0.1945, 0.5116, 0.1627, 0.5148, 0.1609, 0.4893, 0.1931, 0.4881, 0.781, 0.2279, 0.7573, 0.2204, 0.7622, 0.1982, 0.7868, 0.2012, 0.2306, 0.5082, 0.1945, 0.5116, 0.1931, 0.4881, 0.2289, 0.487, 0.8128, 0.2379, 0.781, 0.2279, 0.7868, 0.2012, 0.82, 0.2055, 0.6284, 0.7906, 0.6599, 0.7829, 0.6627, 0.8015, 0.6307, 0.8031, 0.03985, 0.528, 0.004115, 0.5317, 0.001173, 0.4966, 0.03725, 0.4948, 0.5975, 0.7993, 0.6284, 0.7906, 0.6307, 0.8031, 0.5986, 0.8058, 0.07221, 0.5244, 0.03985, 0.528, 0.03725, 0.4948, 0.06986, 0.4931, 0.6735, 0.1934, 0.6414, 0.183, 0.6749, 0.1872, 0.5638, 0.8083, 0.5975, 0.7993, 0.5986, 0.8058, 0.1028, 0.5211, 0.07221, 0.5244, 0.06986, 0.4931, 0.1006, 0.4918, 0.7049, 0.2035, 0.6735, 0.1934, 0.6749, 0.1872, 0.7076, 0.1913, 0.1326, 0.518, 0.1028, 0.5211, 0.1006, 0.4918, 0.1306, 0.4905, 0.7335, 0.2127, 0.7049, 0.2035, 0.7076, 0.1913, 0.7374, 0.1951, 0.5986, 0.8058, 0.6307, 0.8031, 0.6306, 0.8161, 0.5984, 0.8124, 0.06986, 0.4931, 0.03725, 0.4948, 0.03657, 0.4614, 0.06934, 0.4617, 0.6749, 0.1872, 0.6414, 0.183, 0.6751, 0.1808, 0.5638, 0.8083, 0.5986, 0.8058, 0.5984, 0.8124, 0.1006, 0.4918, 0.06986, 0.4931, 0.06934, 0.4617, 0.1001, 0.4623, 0.7076, 0.1913, 0.6749, 0.1872, 0.6751, 0.1808, 0.708, 0.1788, 0.1306, 0.4905, 0.1006, 0.4918, 0.1001, 0.4623, 0.1301, 0.4629, 0.7374, 0.1951, 0.7076, 0.1913, 0.708, 0.1788, 0.738, 0.177, 0.1609, 0.4893, 0.1306, 0.4905, 0.1301, 0.4629, 0.1607, 0.4635, 0.7622, 0.1982, 0.7374, 0.1951, 0.738, 0.177, 0.763, 0.1755, 0.1931, 0.4881, 0.1609, 0.4893, 0.1607, 0.4635, 0.193, 0.4644, 0.7868, 0.2012, 0.7622, 0.1982, 0.763, 0.1755, 0.7876, 0.1739, 0.2289, 0.487, 0.1931, 0.4881, 0.193, 0.4644, 0.2293, 0.4657, 0.82, 0.2055, 0.7868, 0.2012, 0.7876, 0.1739, 0.8212, 0.1721, 0.6307, 0.8031, 0.6627, 0.8015, 0.662, 0.8202, 0.6306, 0.8161, 0.03725, 0.4948, 0.001173, 0.4966, 0.0002122, 0.4612, 0.03657, 0.4614, 0.763, 0.1755, 0.738, 0.177, 0.7352, 0.159, 0.7595, 0.1529, 0.193, 0.4644, 0.1607, 0.4635, 0.162, 0.4377, 0.1944, 0.4405, 0.7876, 0.1739, 0.763, 0.1755, 0.7595, 0.1529, 0.7835, 0.1469, 0.2293, 0.4657, 0.193, 0.4644, 0.1944, 0.4405, 0.231, 0.444, 0.8212, 0.1721, 0.7876, 0.1739, 0.7835, 0.1469, 0.8163, 0.139, 0.6306, 0.8161, 0.662, 0.8202, 0.658, 0.8386, 0.628, 0.8289, 0.03657, 0.4614, 0.0002122, 0.4612, 0.001407, 0.4255, 0.0379, 0.428, 0.5984, 0.8124, 0.6306, 0.8161, 0.628, 0.8289, 0.597, 0.8189, 0.06934, 0.4617, 0.03657, 0.4614, 0.0379, 0.428, 0.07074, 0.4303, 0.6751, 0.1808, 0.6414, 0.183, 0.6741, 0.1745, 0.5638, 0.8083, 0.5984, 0.8124, 0.597, 0.8189, 0.1001, 0.4623, 0.06934, 0.4617, 0.07074, 0.4303, 0.1015, 0.4327, 0.708, 0.1788, 0.6751, 0.1808, 0.6741, 0.1745, 0.7061, 0.1664, 0.1301, 0.4629, 0.1001, 0.4623, 0.1015, 0.4327, 0.1315, 0.4352, 0.738, 0.177, 0.708, 0.1788, 0.7061, 0.1664, 0.7352, 0.159, 0.1607, 0.4635, 0.1301, 0.4629, 0.1315, 0.4352, 0.162, 0.4377, 0.07074, 0.4303, 0.0379, 0.428, 0.04128, 0.3945, 0.07409, 0.3989, 0.6741, 0.1745, 0.6414, 0.183, 0.672, 0.1685, 0.5638, 0.8083, 0.597, 0.8189, 0.5944, 0.825, 0.1015, 0.4327, 0.07074, 0.4303, 0.07409, 0.3989, 0.1047, 0.4032, 0.7061, 0.1664, 0.6741, 0.1745, 0.672, 0.1685, 0.7019, 0.1545, 0.1315, 0.4352, 0.1015, 0.4327, 0.1047, 0.4032, 0.1346, 0.4076, 0.7352, 0.159, 0.7061, 0.1664, 0.7019, 0.1545, 0.7292, 0.1419, 0.162, 0.4377, 0.1315, 0.4352, 0.1346, 0.4076, 0.165, 0.412, 0.7595, 0.1529, 0.7352, 0.159, 0.7292, 0.1419, 0.752, 0.1314, 0.1944, 0.4405, 0.162, 0.4377, 0.165, 0.412, 0.1973, 0.4167, 0.7835, 0.1469, 0.7595, 0.1529, 0.752, 0.1314, 0.7745, 0.1211, 0.231, 0.444, 0.1944, 0.4405, 0.1973, 0.4167, 0.2337, 0.4223, 0.8163, 0.139, 0.7835, 0.1469, 0.7745, 0.1211, 0.8053, 0.1072, 0.628, 0.8289, 0.658, 0.8386, 0.6505, 0.8558, 0.6227, 0.8408, 0.0379, 0.428, 0.001407, 0.4255, 0.004846, 0.3897, 0.04128, 0.3945, 0.597, 0.8189, 0.628, 0.8289, 0.6227, 0.8408, 0.5944, 0.825, 0.1973, 0.4167, 0.165, 0.412, 0.1696, 0.3864, 0.2016, 0.3931, 0.7745, 0.1211, 0.752, 0.1314, 0.7405, 0.1117, 0.7608, 0.09735, 0.2337, 0.4223, 0.1973, 0.4167, 0.2016, 0.3931, 0.2375, 0.401, 0.8053, 0.1072, 0.7745, 0.1211, 0.7608, 0.09735, 0.7886, 0.07801, 0.6227, 0.8408, 0.6505, 0.8558, 0.6401, 0.8714, 0.6151, 0.8514, 0.04128, 0.3945, 0.004846, 0.3897, 0.01059, 0.354, 0.04673, 0.3611, 0.5944, 0.825, 0.6227, 0.8408, 0.6151, 0.8514, 0.5907, 0.8304, 0.07409, 0.3989, 0.04128, 0.3945, 0.04673, 0.3611, 0.07945, 0.3676, 0.672, 0.1685, 0.6414, 0.183, 0.6687, 0.163, 0.5638, 0.8083, 0.5944, 0.825, 0.5907, 0.8304, 0.1047, 0.4032, 0.07409, 0.3989, 0.07945, 0.3676, 0.1098, 0.3739, 0.7019, 0.1545, 0.672, 0.1685, 0.6687, 0.163, 0.6955, 0.1437, 0.1346, 0.4076, 0.1047, 0.4032, 0.1098, 0.3739, 0.1395, 0.3801, 0.7292, 0.1419, 0.7019, 0.1545, 0.6955, 0.1437, 0.7201, 0.1262, 0.165, 0.412, 0.1346, 0.4076, 0.1395, 0.3801, 0.1696, 0.3864, 0.752, 0.1314, 0.7292, 0.1419, 0.7201, 0.1262, 0.7405, 0.1117, 0.6687, 0.163, 0.6414, 0.183, 0.6645, 0.1582, 0.5638, 0.8083, 0.5907, 0.8304, 0.586, 0.8351, 0.1098, 0.3739, 0.07945, 0.3676, 0.08644, 0.3366, 0.1167, 0.3448, 0.6955, 0.1437, 0.6687, 0.163, 0.6645, 0.1582, 0.6873, 0.1341, 0.1395, 0.3801, 0.1098, 0.3739, 0.1167, 0.3448, 0.146, 0.3528, 0.7201, 0.1262, 0.6955, 0.1437, 0.6873, 0.1341, 0.7082, 0.1124, 0.1696, 0.3864, 0.1395, 0.3801, 0.146, 0.3528, 0.1758, 0.361, 0.7405, 0.1117, 0.7201, 0.1262, 0.7082, 0.1124, 0.7257, 0.09434, 0.2016, 0.3931, 0.1696, 0.3864, 0.1758, 0.361, 0.2074, 0.3698, 0.7608, 0.09735, 0.7405, 0.1117, 0.7257, 0.09434, 0.7429, 0.07647, 0.2375, 0.401, 0.2016, 0.3931, 0.2074, 0.3698, 0.2427, 0.3799, 0.7886, 0.07801, 0.7608, 0.09735, 0.7429, 0.07647, 0.7668, 0.05235, 0.6151, 0.8514, 0.6401, 0.8714, 0.627, 0.8849, 0.606, 0.8601, 0.04673, 0.3611, 0.01059, 0.354, 0.01865, 0.3188, 0.05445, 0.3282, 0.5907, 0.8304, 0.6151, 0.8514, 0.606, 0.8601, 0.586, 0.8351, 0.07945, 0.3676, 0.04673, 0.3611, 0.05445, 0.3282, 0.08644, 0.3366, 0.7429, 0.07647, 0.7257, 0.09434, 0.7079, 0.07999, 0.7216, 0.05923, 0.2427, 0.3799, 0.2074, 0.3698, 0.2146, 0.3469, 0.2491, 0.3593, 0.7668, 0.05235, 0.7429, 0.07647, 0.7216, 0.05923, 0.7406, 0.03113, 0.606, 0.8601, 0.627, 0.8849, 0.6114, 0.8956, 0.5956, 0.8671, 0.05445, 0.3282, 0.01865, 0.3188, 0.02877, 0.2841, 0.064, 0.2956, 0.586, 0.8351, 0.606, 0.8601, 0.5956, 0.8671, 0.5805, 0.8388, 0.08644, 0.3366, 0.05445, 0.3282, 0.064, 0.2956, 0.09567, 0.3059, 0.6645, 0.1582, 0.6414, 0.183, 0.6594, 0.1542, 0.5638, 0.8083, 0.586, 0.8351, 0.5805, 0.8388, 0.1167, 0.3448, 0.08644, 0.3366, 0.09567, 0.3059, 0.1254, 0.316, 0.6873, 0.1341, 0.6645, 0.1582, 0.6594, 0.1542, 0.6774, 0.1263, 0.146, 0.3528, 0.1167, 0.3448, 0.1254, 0.316, 0.1543, 0.326, 0.7082, 0.1124, 0.6873, 0.1341, 0.6774, 0.1263, 0.694, 0.101, 0.1758, 0.361, 0.146, 0.3528, 0.1543, 0.326, 0.1836, 0.3361, 0.7257, 0.09434, 0.7082, 0.1124, 0.694, 0.101, 0.7079, 0.07999, 0.2074, 0.3698, 0.1758, 0.361, 0.1836, 0.3361, 0.2146, 0.3469, 0.1254, 0.316, 0.09567, 0.3059, 0.1067, 0.2758, 0.1359, 0.2877, 0.6774, 0.1263, 0.6594, 0.1542, 0.6537, 0.1513, 0.6662, 0.1204, 0.1543, 0.326, 0.1254, 0.316, 0.1359, 0.2877, 0.1643, 0.2995, 0.694, 0.101, 0.6774, 0.1263, 0.6662, 0.1204, 0.6779, 0.09238, 0.1836, 0.3361, 0.1543, 0.326, 0.1643, 0.2995, 0.1931, 0.3116, 0.7079, 0.07999, 0.694, 0.101, 0.6779, 0.09238, 0.6878, 0.06912, 0.2146, 0.3469, 0.1836, 0.3361, 0.1931, 0.3116, 0.2234, 0.3245, 0.7216, 0.05923, 0.7079, 0.07999, 0.6878, 0.06912, 0.6974, 0.04618, 0.2491, 0.3593, 0.2146, 0.3469, 0.2234, 0.3245, 0.257, 0.3392, 0.7406, 0.03113, 0.7216, 0.05923, 0.6974, 0.04618, 0.711, 0.01506, 0.5956, 0.8671, 0.6114, 0.8956, 0.5941, 0.9031, 0.584, 0.872, 0.064, 0.2956, 0.02877, 0.2841, 0.04094, 0.2499, 0.07556, 0.2635, 0.5805, 0.8388, 0.5956, 0.8671, 0.584, 0.872, 0.5744, 0.8414, 0.09567, 0.3059, 0.064, 0.2956, 0.07556, 0.2635, 0.1067, 0.2758, 0.6594, 0.1542, 0.6414, 0.183, 0.6537, 0.1513, 0.5638, 0.8083, 0.5805, 0.8388, 0.5744, 0.8414, 0.257, 0.3392, 0.2234, 0.3245, 0.2337, 0.3026, 0.2662, 0.3197, 0.711, 0.01506, 0.6974, 0.04618, 0.6712, 0.03775, 0.6789, 0.004658, 0.584, 0.872, 0.5941, 0.9031, 0.5757, 0.9071, 0.5718, 0.8747, 0.07556, 0.2635, 0.04094, 0.2499, 0.05513, 0.2164, 0.08906, 0.232, 0.5744, 0.8414, 0.584, 0.872, 0.5718, 0.8747, 0.568, 0.8428, 0.1067, 0.2758, 0.07556, 0.2635, 0.08906, 0.232, 0.1197, 0.2462, 0.6537, 0.1513, 0.6414, 0.183, 0.6475, 0.1495, 0.5638, 0.8083, 0.5744, 0.8414, 0.568, 0.8428, 0.1359, 0.2877, 0.1067, 0.2758, 0.1197, 0.2462, 0.1483, 0.26, 0.6662, 0.1204, 0.6537, 0.1513, 0.6475, 0.1495, 0.654, 0.1167, 0.1643, 0.2995, 0.1359, 0.2877, 0.1483, 0.26, 0.1761, 0.2736, 0.6779, 0.09238, 0.6662, 0.1204, 0.654, 0.1167, 0.6604, 0.08686, 0.1931, 0.3116, 0.1643, 0.2995, 0.1761, 0.2736, 0.2042, 0.2876, 0.6878, 0.06912, 0.6779, 0.09238, 0.6604, 0.08686, 0.6659, 0.06211, 0.2234, 0.3245, 0.1931, 0.3116, 0.2042, 0.2876, 0.2337, 0.3026, 0.6974, 0.04618, 0.6878, 0.06912, 0.6659, 0.06211, 0.6712, 0.03775, 0.1761, 0.2736, 0.1483, 0.26, 0.1624, 0.2328, 0.1896, 0.2483, 0.6604, 0.08686, 0.654, 0.1167, 0.6414, 0.1152, 0.6422, 0.08461, 0.2042, 0.2876, 0.1761, 0.2736, 0.1896, 0.2483, 0.217, 0.2643, 0.6659, 0.06211, 0.6604, 0.08686, 0.6422, 0.08461, 0.643, 0.05917, 0.2337, 0.3026, 0.2042, 0.2876, 0.217, 0.2643, 0.2455, 0.2815, 0.6712, 0.03775, 0.6659, 0.06211, 0.643, 0.05917, 0.6439, 0.03419, 0.2662, 0.3197, 0.2337, 0.3026, 0.2455, 0.2815, 0.2768, 0.3009, 0.6789, 0.004658, 0.6712, 0.03775, 0.6439, 0.03419, 0.6455, 0.0002122, 0.5718, 0.8747, 0.5757, 0.9071, 0.5568, 0.9076, 0.5591, 0.875, 0.08906, 0.232, 0.05513, 0.2164, 0.07125, 0.1836, 0.1044, 0.2012, 0.568, 0.8428, 0.5718, 0.8747, 0.5591, 0.875, 0.5614, 0.8429, 0.1197, 0.2462, 0.08906, 0.232, 0.1044, 0.2012, 0.1344, 0.2172, 0.6475, 0.1495, 0.6414, 0.183, 0.641, 0.1488, 0.5638, 0.8083, 0.568, 0.8428, 0.5614, 0.8429, 0.1483, 0.26, 0.1197, 0.2462, 0.1344, 0.2172, 0.1624, 0.2328, 0.654, 0.1167, 0.6475, 0.1495, 0.641, 0.1488, 0.6414, 0.1152, 0.5591, 0.875, 0.5568, 0.9076, 0.5383, 0.9045, 0.5467, 0.873, 0.1044, 0.2012, 0.07125, 0.1836, 0.08917, 0.1516, 0.1216, 0.171, 0.5614, 0.8429, 0.5591, 0.875, 0.5467, 0.873, 0.5549, 0.8419, 0.1344, 0.2172, 0.1044, 0.2012, 0.1216, 0.171, 0.151, 0.1888, 0.641, 0.1488, 0.6414, 0.183, 0.6345, 0.1495, 0.5638, 0.8083, 0.5614, 0.8429, 0.5549, 0.8419, 0.1624, 0.2328, 0.1344, 0.2172, 0.151, 0.1888, 0.1784, 0.2062, 0.6414, 0.1152, 0.641, 0.1488, 0.6345, 0.1495, 0.6285, 0.1162, 0.1896, 0.2483, 0.1624, 0.2328, 0.1784, 0.2062, 0.2049, 0.2236, 0.6422, 0.08461, 0.6414, 0.1152, 0.6285, 0.1162, 0.6237, 0.08573, 0.217, 0.2643, 0.1896, 0.2483, 0.2049, 0.2236, 0.2315, 0.2416, 0.643, 0.05917, 0.6422, 0.08461, 0.6237, 0.08573, 0.6199, 0.06042, 0.2455, 0.2815, 0.217, 0.2643, 0.2315, 0.2416, 0.259, 0.2611, 0.6439, 0.03419, 0.643, 0.05917, 0.6199, 0.06042, 0.6163, 0.03559, 0.2768, 0.3009, 0.2455, 0.2815, 0.259, 0.2611, 0.2888, 0.2829, 0.6455, 0.0002122, 0.6439, 0.03419, 0.6163, 0.03559, 0.6118, 0.001801, 0.6237, 0.08573, 0.6285, 0.1162, 0.6161, 0.1195, 0.6056, 0.09022, 0.2315, 0.2416, 0.2049, 0.2236, 0.2221, 0.1996, 0.2478, 0.2198, 0.6199, 0.06042, 0.6237, 0.08573, 0.6056, 0.09022, 0.5973, 0.06581, 0.259, 0.2611, 0.2315, 0.2416, 0.2478, 0.2198, 0.2741, 0.2416, 0.6163, 0.03559, 0.6199, 0.06042, 0.5973, 0.06581, 0.5893, 0.04188, 0.2888, 0.2829, 0.259, 0.2611, 0.2741, 0.2416, 0.3022, 0.2659, 0.6118, 0.001801, 0.6163, 0.03559, 0.5893, 0.04188, 0.579, 0.009285, 0.5467, 0.873, 0.5383, 0.9045, 0.5207, 0.8979, 0.5349, 0.8686, 0.1216, 0.171, 0.08917, 0.1516, 0.1087, 0.1204, 0.1405, 0.1414, 0.5549, 0.8419, 0.5467, 0.873, 0.5349, 0.8686, 0.5487, 0.8396, 0.151, 0.1888, 0.1216, 0.171, 0.1405, 0.1414, 0.1693, 0.1609, 0.6345, 0.1495, 0.6414, 0.183, 0.6282, 0.1513, 0.5638, 0.8083, 0.5549, 0.8419, 0.5487, 0.8396, 0.1784, 0.2062, 0.151, 0.1888, 0.1693, 0.1609, 0.1962, 0.1802, 0.6285, 0.1162, 0.6345, 0.1495, 0.6282, 0.1513, 0.6161, 0.1195, 0.2049, 0.2236, 0.1784, 0.2062, 0.1962, 0.1802, 0.2221, 0.1996, 0.1405, 0.1414, 0.1087, 0.1204, 0.1297, 0.08995, 0.1609, 0.1124, 0.5487, 0.8396, 0.5349, 0.8686, 0.5241, 0.8622, 0.543, 0.8362, 0.1693, 0.1609, 0.1405, 0.1414, 0.1609, 0.1124, 0.1895, 0.1335, 0.6282, 0.1513, 0.6414, 0.183, 0.6223, 0.1543, 0.5638, 0.8083, 0.5487, 0.8396, 0.543, 0.8362, 0.1962, 0.1802, 0.1693, 0.1609, 0.1895, 0.1335, 0.2159, 0.1546, 0.6161, 0.1195, 0.6282, 0.1513, 0.6223, 0.1543, 0.6043, 0.1251, 0.2221, 0.1996, 0.1962, 0.1802, 0.2159, 0.1546, 0.2413, 0.1762, 0.6056, 0.09022, 0.6161, 0.1195, 0.6043, 0.1251, 0.5885, 0.09797, 0.2478, 0.2198, 0.2221, 0.1996, 0.2413, 0.1762, 0.2662, 0.1987, 0.5973, 0.06581, 0.6056, 0.09022, 0.5885, 0.09797, 0.5758, 0.07522, 0.2741, 0.2416, 0.2478, 0.2198, 0.2662, 0.1987, 0.2911, 0.2232, 0.5893, 0.04188, 0.5973, 0.06581, 0.5758, 0.07522, 0.5636, 0.05286, 0.3022, 0.2659, 0.2741, 0.2416, 0.2911, 0.2232, 0.317, 0.2501, 0.579, 0.009285, 0.5893, 0.04188, 0.5636, 0.05286, 0.5478, 0.02232, 0.5349, 0.8686, 0.5207, 0.8979, 0.5047, 0.8882, 0.5241, 0.8622, 0.2662, 0.1987, 0.2413, 0.1762, 0.2628, 0.1533, 0.2868, 0.1786, 0.5758, 0.07522, 0.5885, 0.09797, 0.5728, 0.1089, 0.5561, 0.08844, 0.2911, 0.2232, 0.2662, 0.1987, 0.2868, 0.1786, 0.31, 0.2061, 0.5636, 0.05286, 0.5758, 0.07522, 0.5561, 0.08844, 0.54, 0.0682, 0.317, 0.2501, 0.2911, 0.2232, 0.31, 0.2061, 0.3333, 0.2358, 0.5478, 0.02232, 0.5636, 0.05286, 0.54, 0.0682, 0.5192, 0.0404, 0.5241, 0.8622, 0.5047, 0.8882, 0.4908, 0.8755, 0.5148, 0.8539, 0.1609, 0.1124, 0.1297, 0.08995, 0.1517, 0.06001, 0.1828, 0.08353, 0.543, 0.8362, 0.5241, 0.8622, 0.5148, 0.8539, 0.538, 0.8317, 0.1895, 0.1335, 0.1609, 0.1124, 0.1828, 0.08353, 0.2114, 0.1062, 0.6223, 0.1543, 0.6414, 0.183, 0.6171, 0.1584, 0.5638, 0.8083, 0.543, 0.8362, 0.538, 0.8317, 0.2159, 0.1546, 0.1895, 0.1335, 0.2114, 0.1062, 0.2378, 0.1293, 0.6043, 0.1251, 0.6223, 0.1543, 0.6171, 0.1584, 0.5937, 0.1329, 0.2413, 0.1762, 0.2159, 0.1546, 0.2378, 0.1293, 0.2628, 0.1533, 0.5885, 0.09797, 0.6043, 0.1251, 0.5937, 0.1329, 0.5728, 0.1089, 0.538, 0.8317, 0.5148, 0.8539, 0.507, 0.844, 0.534, 0.8264, 0.2114, 0.1062, 0.1828, 0.08353, 0.2059, 0.05447, 0.2351, 0.07865, 0.6171, 0.1584, 0.6414, 0.183, 0.6127, 0.1635, 0.5638, 0.8083, 0.538, 0.8317, 0.534, 0.8264, 0.2378, 0.1293, 0.2114, 0.1062, 0.2351, 0.07865, 0.262, 0.1039, 0.5937, 0.1329, 0.6171, 0.1584, 0.6127, 0.1635, 0.5846, 0.1426, 0.2628, 0.1533, 0.2378, 0.1293, 0.262, 0.1039, 0.287, 0.1309, 0.5728, 0.1089, 0.5937, 0.1329, 0.5846, 0.1426, 0.5592, 0.1227, 0.2868, 0.1786, 0.2628, 0.1533, 0.287, 0.1309, 0.31, 0.1596, 0.5561, 0.08844, 0.5728, 0.1089, 0.5592, 0.1227, 0.5385, 0.1053, 0.31, 0.2061, 0.2868, 0.1786, 0.31, 0.1596, 0.3312, 0.1905, 0.54, 0.0682, 0.5561, 0.08844, 0.5385, 0.1053, 0.5189, 0.08753, 0.3333, 0.2358, 0.31, 0.2061, 0.3312, 0.1905, 0.3511, 0.2233, 0.5192, 0.0404, 0.54, 0.0682, 0.5189, 0.08753, 0.4937, 0.06287, 0.5148, 0.8539, 0.4908, 0.8755, 0.4796, 0.8605, 0.507, 0.844, 0.1828, 0.08353, 0.1517, 0.06001, 0.1744, 0.03028, 0.2059, 0.05447, 0.5385, 0.1053, 0.5592, 0.1227, 0.5483, 0.139, 0.5239, 0.1257, 0.3312, 0.1905, 0.31, 0.1596, 0.3364, 0.1421, 0.3549, 0.177, 0.5189, 0.08753, 0.5385, 0.1053, 0.5239, 0.1257, 0.5003, 0.1109, 0.3511, 0.2233, 0.3312, 0.1905, 0.3549, 0.177, 0.3706, 0.2132, 0.4937, 0.06287, 0.5189, 0.08753, 0.5003, 0.1109, 0.4714, 0.08903, 0.507, 0.844, 0.4796, 0.8605, 0.4714, 0.8437, 0.501, 0.8326, 0.2059, 0.05447, 0.1744, 0.03028, 0.1971, 0.0002122, 0.2301, 0.02423, 0.534, 0.8264, 0.507, 0.844, 0.501, 0.8326, 0.5311, 0.8205, 0.2351, 0.07865, 0.2059, 0.05447, 0.2301, 0.02423, 0.2608, 0.05016, 0.6127, 0.1635, 0.6414, 0.183, 0.6093, 0.1693, 0.5638, 0.8083, 0.534, 0.8264, 0.5311, 0.8205, 0.262, 0.1039, 0.2351, 0.07865, 0.2608, 0.05016, 0.2891, 0.0779, 0.5846, 0.1426, 0.6127, 0.1635, 0.6093, 0.1693, 0.5775, 0.1541, 0.287, 0.1309, 0.262, 0.1039, 0.2891, 0.0779, 0.3149, 0.1086, 0.5592, 0.1227, 0.5846, 0.1426, 0.5775, 0.1541, 0.5483, 0.139, 0.31, 0.1596, 0.287, 0.1309, 0.3149, 0.1086, 0.3364, 0.1421, 0.9891, 0.5358, 0.7603, 0.5358, 0.7551, 0.5024, 0.7446, 0.4702, 0.736, 0.4405, 0.7358, 0.4145, 0.7499, 0.3932, 0.7787, 0.3773, 0.8109, 0.3675, 0.8444, 0.3642, 0.8778, 0.3675, 0.91, 0.3773, 0.9397, 0.3932, 0.9657, 0.4145, 0.9871, 0.4405, 0.9998, 0.4702, 0.996, 0.5024, 0.7446, 0.6015, 0.7551, 0.5693, 0.7603, 0.5358, 0.9891, 0.5358, 0.9958, 0.5693, 0.9981, 0.6015, 0.9869, 0.6312, 0.9657, 0.6572, 0.9397, 0.6785, 0.91, 0.6944, 0.8778, 0.7042, 0.8444, 0.7075, 0.8109, 0.7042, 0.7787, 0.6944, 0.7499, 0.6785, 0.7358, 0.6572, 0.736, 0.6312, 0.3706, 0.7271, 0.3556, 0.7623, 0.3326, 0.7497, 0.3517, 0.7176, 0.4714, 0.2665, 0.4994, 0.2472, 0.5162, 0.2704, 0.4909, 0.2921, 0.5012, 0.7807, 0.4714, 0.7668, 0.481, 0.7503, 0.508, 0.7695, 0.2394, 0.9086, 0.2096, 0.9306, 0.1885, 0.9037, 0.2167, 0.8809, 0.5313, 0.7945, 0.5012, 0.7807, 0.508, 0.7695, 0.5346, 0.7886, 0.2683, 0.8845, 0.2394, 0.9086, 0.2167, 0.8809, 0.2433, 0.8576, 0.6088, 0.1948, 0.6414, 0.183, 0.6118, 0.2008, 0.5638, 0.8083, 0.5313, 0.7945, 0.5346, 0.7886, 0.2946, 0.8572, 0.2683, 0.8845, 0.2433, 0.8576, 0.2684, 0.8333, 0.5764, 0.2083, 0.6088, 0.1948, 0.6118, 0.2008, 0.5829, 0.2199, 0.3178, 0.8277, 0.2946, 0.8572, 0.2684, 0.8333, 0.2915, 0.8074, 0.547, 0.2216, 0.5764, 0.2083, 0.5829, 0.2199, 0.557, 0.2382, 0.3386, 0.7961, 0.3178, 0.8277, 0.2915, 0.8074, 0.3129, 0.7795, 0.5226, 0.2339, 0.547, 0.2216, 0.557, 0.2382, 0.5359, 0.2542, 0.3556, 0.7623, 0.3386, 0.7961, 0.3129, 0.7795, 0.3326, 0.7497, 0.4994, 0.2472, 0.5226, 0.2339, 0.5359, 0.2542, 0.5162, 0.2704, 0.5829, 0.2199, 0.6118, 0.2008, 0.6159, 0.2061, 0.5913, 0.23, 0.2915, 0.8074, 0.2684, 0.8333, 0.2449, 0.8099, 0.2681, 0.7866, 0.557, 0.2382, 0.5829, 0.2199, 0.5913, 0.23, 0.5695, 0.2524, 0.3129, 0.7795, 0.2915, 0.8074, 0.2681, 0.7866, 0.2903, 0.7618, 0.5359, 0.2542, 0.557, 0.2382, 0.5695, 0.2524, 0.552, 0.2714, 0.3326, 0.7497, 0.3129, 0.7795, 0.2903, 0.7618, 0.312, 0.7351, 0.5162, 0.2704, 0.5359, 0.2542, 0.552, 0.2714, 0.5355, 0.2902, 0.3517, 0.7176, 0.3326, 0.7497, 0.312, 0.7351, 0.3342, 0.7058, 0.4909, 0.2921, 0.5162, 0.2704, 0.5355, 0.2902, 0.5136, 0.3152, 0.508, 0.7695, 0.481, 0.7503, 0.4935, 0.7358, 0.5164, 0.7598, 0.2167, 0.8809, 0.1885, 0.9037, 0.1666, 0.8772, 0.1944, 0.8545, 0.5346, 0.7886, 0.508, 0.7695, 0.5164, 0.7598, 0.5389, 0.7835, 0.2433, 0.8576, 0.2167, 0.8809, 0.1944, 0.8545, 0.2203, 0.8323, 0.6118, 0.2008, 0.6414, 0.183, 0.6159, 0.2061, 0.5638, 0.8083, 0.5346, 0.7886, 0.5389, 0.7835, 0.2684, 0.8333, 0.2433, 0.8576, 0.2203, 0.8323, 0.2449, 0.8099, 0.5136, 0.3152, 0.5355, 0.2902, 0.5574, 0.3066, 0.5397, 0.3347, 0.5164, 0.7598, 0.4935, 0.7358, 0.5085, 0.724, 0.5264, 0.7518, 0.1944, 0.8545, 0.1666, 0.8772, 0.1449, 0.8505, 0.173, 0.8283, 0.5389, 0.7835, 0.5164, 0.7598, 0.5264, 0.7518, 0.5442, 0.7792, 0.2203, 0.8323, 0.1944, 0.8545, 0.173, 0.8283, 0.1988, 0.8072, 0.6159, 0.2061, 0.6414, 0.183, 0.6208, 0.2104, 0.5638, 0.8083, 0.5389, 0.7835, 0.5442, 0.7792, 0.2449, 0.8099, 0.2203, 0.8323, 0.1988, 0.8072, 0.2234, 0.7866, 0.5913, 0.23, 0.6159, 0.2061, 0.6208, 0.2104, 0.6013, 0.2383, 0.2681, 0.7866, 0.2449, 0.8099, 0.2234, 0.7866, 0.2471, 0.7654, 0.5695, 0.2524, 0.5913, 0.23, 0.6013, 0.2383, 0.5842, 0.264, 0.2903, 0.7618, 0.2681, 0.7866, 0.2471, 0.7654, 0.2701, 0.743, 0.552, 0.2714, 0.5695, 0.2524, 0.5842, 0.264, 0.5704, 0.2854, 0.312, 0.7351, 0.2903, 0.7618, 0.2701, 0.743, 0.2934, 0.719, 0.5355, 0.2902, 0.552, 0.2714, 0.5704, 0.2854, 0.5574, 0.3066, 0.3342, 0.7058, 0.312, 0.7351, 0.2934, 0.719, 0.318, 0.6924, 0.2471, 0.7654, 0.2234, 0.7866, 0.2038, 0.7629, 0.228, 0.7437, 0.5842, 0.264, 0.6013, 0.2383, 0.6126, 0.2445, 0.6005, 0.2726, 0.2701, 0.743, 0.2471, 0.7654, 0.228, 0.7437, 0.252, 0.7234, 0.5704, 0.2854, 0.5842, 0.264, 0.6005, 0.2726, 0.5908, 0.296, 0.2934, 0.719, 0.2701, 0.743, 0.252, 0.7234, 0.2766, 0.7017, 0.5574, 0.3066, 0.5704, 0.2854, 0.5908, 0.296, 0.5816, 0.3189, 0.318, 0.6924, 0.2934, 0.719, 0.2766, 0.7017, 0.3033, 0.6776, 0.5397, 0.3347, 0.5574, 0.3066, 0.5816, 0.3189, 0.5688, 0.3497, 0.5264, 0.7518, 0.5085, 0.724, 0.5254, 0.7152, 0.5378, 0.7459, 0.173, 0.8283, 0.1449, 0.8505, 0.1237, 0.8231, 0.1525, 0.8018, 0.5442, 0.7792, 0.5264, 0.7518, 0.5378, 0.7459, 0.5501, 0.7761, 0.1988, 0.8072, 0.173, 0.8283, 0.1525, 0.8018, 0.1788, 0.782, 0.6208, 0.2104, 0.6414, 0.183, 0.6265, 0.2138, 0.5638, 0.8083, 0.5442, 0.7792, 0.5501, 0.7761, 0.2234, 0.7866, 0.1988, 0.8072, 0.1788, 0.782, 0.2038, 0.7629, 0.6013, 0.2383, 0.6208, 0.2104, 0.6265, 0.2138, 0.6126, 0.2445, 0.5378, 0.7459, 0.5254, 0.7152, 0.5436, 0.7098, 0.55, 0.7422, 0.1525, 0.8018, 0.1237, 0.8231, 0.1035, 0.7947, 0.1332, 0.7747, 0.5501, 0.7761, 0.5378, 0.7459, 0.55, 0.7422, 0.5564, 0.7741, 0.1788, 0.782, 0.1525, 0.8018, 0.1332, 0.7747, 0.1603, 0.7563, 0.6265, 0.2138, 0.6414, 0.183, 0.6326, 0.2159, 0.5638, 0.8083, 0.5501, 0.7761, 0.5564, 0.7741, 0.2038, 0.7629, 0.1788, 0.782, 0.1603, 0.7563, 0.1859, 0.7387, 0.6126, 0.2445, 0.6265, 0.2138, 0.6326, 0.2159, 0.6247, 0.2485, 0.228, 0.7437, 0.2038, 0.7629, 0.1859, 0.7387, 0.2108, 0.7212, 0.6005, 0.2726, 0.6126, 0.2445, 0.6247, 0.2485, 0.618, 0.2782, 0.252, 0.7234, 0.228, 0.7437, 0.2108, 0.7212, 0.2356, 0.703, 0.5908, 0.296, 0.6005, 0.2726, 0.618, 0.2782, 0.6126, 0.3028, 0.2766, 0.7017, 0.252, 0.7234, 0.2356, 0.703, 0.2614, 0.6834, 0.5816, 0.3189, 0.5908, 0.296, 0.6126, 0.3028, 0.6076, 0.327, 0.3033, 0.6776, 0.2766, 0.7017, 0.2614, 0.6834, 0.2898, 0.6616, 0.5688, 0.3497, 0.5816, 0.3189, 0.6076, 0.327, 0.6003, 0.3596, 0.618, 0.2782, 0.6247, 0.2485, 0.6373, 0.2502, 0.6361, 0.2805, 0.2356, 0.703, 0.2108, 0.7212, 0.1952, 0.6981, 0.2209, 0.6817, 0.6126, 0.3028, 0.618, 0.2782, 0.6361, 0.2805, 0.6352, 0.3057, 0.2614, 0.6834, 0.2356, 0.703, 0.2209, 0.6817, 0.2478, 0.6642, 0.6076, 0.327, 0.6126, 0.3028, 0.6352, 0.3057, 0.6345, 0.3303, 0.2898, 0.6616, 0.2614, 0.6834, 0.2478, 0.6642, 0.2776, 0.6447, 0.6003, 0.3596, 0.6076, 0.327, 0.6345, 0.3303, 0.6331, 0.3638, 0.55, 0.7422, 0.5436, 0.7098, 0.5625, 0.7079, 0.5627, 0.7408, 0.1332, 0.7747, 0.1035, 0.7947, 0.08461, 0.7653, 0.1154, 0.7468, 0.5564, 0.7741, 0.55, 0.7422, 0.5627, 0.7408, 0.563, 0.7734, 0.1603, 0.7563, 0.1332, 0.7747, 0.1154, 0.7468, 0.1432, 0.7298, 0.6326, 0.2159, 0.6414, 0.183, 0.639, 0.2169, 0.5638, 0.8083, 0.5564, 0.7741, 0.563, 0.7734, 0.1859, 0.7387, 0.1603, 0.7563, 0.1432, 0.7298, 0.1696, 0.7139, 0.6247, 0.2485, 0.6326, 0.2159, 0.639, 0.2169, 0.6373, 0.2502, 0.2108, 0.7212, 0.1859, 0.7387, 0.1696, 0.7139, 0.1952, 0.6981, 0.1154, 0.7468, 0.08461, 0.7653, 0.0672, 0.7348, 0.09901, 0.7179, 0.563, 0.7734, 0.5627, 0.7408, 0.5754, 0.7419, 0.5696, 0.7739, 0.1432, 0.7298, 0.1154, 0.7468, 0.09901, 0.7179, 0.1277, 0.7026, 0.639, 0.2169, 0.6414, 0.183, 0.6455, 0.2167, 0.5638, 0.8083, 0.563, 0.7734, 0.5696, 0.7739, 0.1696, 0.7139, 0.1432, 0.7298, 0.1277, 0.7026, 0.1548, 0.6883, 0.6373, 0.2502, 0.639, 0.2169, 0.6455, 0.2167, 0.65, 0.2496, 0.1952, 0.6981, 0.1696, 0.7139, 0.1548, 0.6883, 0.1812, 0.6742, 0.6361, 0.2805, 0.6373, 0.2502, 0.65, 0.2496, 0.6543, 0.2796, 0.2209, 0.6817, 0.1952, 0.6981, 0.1812, 0.6742, 0.2078, 0.6596, 0.6352, 0.3057, 0.6361, 0.2805, 0.6543, 0.2796, 0.658, 0.3044, 0.2478, 0.6642, 0.2209, 0.6817, 0.2078, 0.6596, 0.2357, 0.6441, 0.6345, 0.3303, 0.6352, 0.3057, 0.658, 0.3044, 0.6618, 0.3288, 0.2776, 0.6447, 0.2478, 0.6642, 0.2357, 0.6441, 0.2667, 0.6269, 0.6331, 0.3638, 0.6345, 0.3303, 0.6618, 0.3288, 0.6664, 0.3621, 0.5627, 0.7408, 0.5625, 0.7079, 0.5814, 0.7096, 0.5754, 0.7419, 0.2078, 0.6596, 0.1812, 0.6742, 0.1689, 0.6496, 0.1962, 0.6369, 0.658, 0.3044, 0.6543, 0.2796, 0.672, 0.2753, 0.6801, 0.299, 0.2357, 0.6441, 0.2078, 0.6596, 0.1962, 0.6369, 0.225, 0.6234, 0.6618, 0.3288, 0.658, 0.3044, 0.6801, 0.299, 0.6883, 0.3224, 0.2667, 0.6269, 0.2357, 0.6441, 0.225, 0.6234, 0.2571, 0.6084, 0.6664, 0.3621, 0.6618, 0.3288, 0.6883, 0.3224, 0.6989, 0.3544, 0.5754, 0.7419, 0.5814, 0.7096, 0.5996, 0.7147, 0.5877, 0.7454, 0.09901, 0.7179, 0.0672, 0.7348, 0.05145, 0.7033, 0.08431, 0.6882, 0.5696, 0.7739, 0.5754, 0.7419, 0.5877, 0.7454, 0.576, 0.7756, 0.1277, 0.7026, 0.09901, 0.7179, 0.08431, 0.6882, 0.1139, 0.6746, 0.6455, 0.2167, 0.6414, 0.183, 0.6517, 0.2153, 0.5638, 0.8083, 0.5696, 0.7739, 0.576, 0.7756, 0.1548, 0.6883, 0.1277, 0.7026, 0.1139, 0.6746, 0.1418, 0.662, 0.65, 0.2496, 0.6455, 0.2167, 0.6517, 0.2153, 0.6622, 0.2467, 0.1812, 0.6742, 0.1548, 0.6883, 0.1418, 0.662, 0.1689, 0.6496, 0.6543, 0.2796, 0.65, 0.2496, 0.6622, 0.2467, 0.672, 0.2753, 0.576, 0.7756, 0.5877, 0.7454, 0.5991, 0.751, 0.582, 0.7785, 0.1139, 0.6746, 0.08431, 0.6882, 0.07138, 0.6576, 0.1018, 0.6458, 0.6517, 0.2153, 0.6414, 0.183, 0.6576, 0.2127, 0.5638, 0.8083, 0.576, 0.7756, 0.582, 0.7785, 0.1418, 0.662, 0.1139, 0.6746, 0.1018, 0.6458, 0.1304, 0.6349, 0.6622, 0.2467, 0.6517, 0.2153, 0.6576, 0.2127, 0.6738, 0.2416, 0.1689, 0.6496, 0.1418, 0.662, 0.1304, 0.6349, 0.1582, 0.6243, 0.672, 0.2753, 0.6622, 0.2467, 0.6738, 0.2416, 0.6886, 0.2678, 0.1962, 0.6369, 0.1689, 0.6496, 0.1582, 0.6243, 0.1863, 0.6135, 0.6801, 0.299, 0.672, 0.2753, 0.6886, 0.2678, 0.7009, 0.2897, 0.225, 0.6234, 0.1962, 0.6369, 0.1863, 0.6135, 0.2159, 0.602, 0.6883, 0.3224, 0.6801, 0.299, 0.7009, 0.2897, 0.7133, 0.3112, 0.2571, 0.6084, 0.225, 0.6234, 0.2159, 0.602, 0.2489, 0.5893, 0.6989, 0.3544, 0.6883, 0.3224, 0.7133, 0.3112, 0.7297, 0.3408, 0.5877, 0.7454, 0.5996, 0.7147, 0.6165, 0.7232, 0.5991, 0.751, 0.08431, 0.6882, 0.05145, 0.7033, 0.03751, 0.6707, 0.07138, 0.6576, 0.2159, 0.602, 0.1863, 0.6135, 0.1779, 0.5895, 0.2083, 0.5801, 0.7133, 0.3112, 0.7009, 0.2897, 0.7197, 0.2766, 0.7358, 0.2955, 0.2489, 0.5893, 0.2159, 0.602, 0.2083, 0.5801, 0.2419, 0.5698, 0.7297, 0.3408, 0.7133, 0.3112, 0.7358, 0.2955, 0.7576, 0.3217, 0.5991, 0.751, 0.6165, 0.7232, 0.6315, 0.7347, 0.6092, 0.7587, 0.07138, 0.6576, 0.03751, 0.6707, 0.02552, 0.6371, 0.06033, 0.6261, 0.582, 0.7785, 0.5991, 0.751, 0.6092, 0.7587, 0.5873, 0.7825, 0.1018, 0.6458, 0.07138, 0.6576, 0.06033, 0.6261, 0.09159, 0.6162, 0.6576, 0.2127, 0.6414, 0.183, 0.6629, 0.2091, 0.5638, 0.8083, 0.582, 0.7785, 0.5873, 0.7825, 0.1304, 0.6349, 0.1018, 0.6458, 0.09159, 0.6162, 0.1208, 0.6072, 0.6738, 0.2416, 0.6576, 0.2127, 0.6629, 0.2091, 0.6841, 0.2344, 0.1582, 0.6243, 0.1304, 0.6349, 0.1208, 0.6072, 0.1493, 0.5984, 0.6886, 0.2678, 0.6738, 0.2416, 0.6841, 0.2344, 0.7035, 0.2575, 0.1863, 0.6135, 0.1582, 0.6243, 0.1493, 0.5984, 0.1779, 0.5895, 0.7009, 0.2897, 0.6886, 0.2678, 0.7035, 0.2575, 0.7197, 0.2766, 0.6629, 0.2091, 0.6414, 0.183, 0.6674, 0.2046, 0.5638, 0.8083, 0.5873, 0.7825, 0.5917, 0.7874, 0.1208, 0.6072, 0.09159, 0.6162, 0.08335, 0.5861, 0.113, 0.579, 0.6841, 0.2344, 0.6629, 0.2091, 0.6674, 0.2046, 0.6929, 0.2255, 0.1493, 0.5984, 0.1208, 0.6072, 0.113, 0.579, 0.1419, 0.572, 0.7035, 0.2575, 0.6841, 0.2344, 0.6929, 0.2255, 0.7162, 0.2445, 0.1779, 0.5895, 0.1493, 0.5984, 0.1419, 0.572, 0.1712, 0.565, 0.7197, 0.2766, 0.7035, 0.2575, 0.7162, 0.2445, 0.7357, 0.2603, 0.2083, 0.5801, 0.1779, 0.5895, 0.1712, 0.565, 0.2023, 0.5577, 0.7358, 0.2955, 0.7197, 0.2766, 0.7357, 0.2603, 0.7549, 0.2758, 0.2419, 0.5698, 0.2083, 0.5801, 0.2023, 0.5577, 0.2364, 0.5498, 0.7576, 0.3217, 0.7358, 0.2955, 0.7549, 0.2758, 0.7817, 0.2975, 0.6092, 0.7587, 0.6315, 0.7347, 0.644, 0.7489, 0.6176, 0.7681, 0.06033, 0.6261, 0.02552, 0.6371, 0.01564, 0.6026, 0.05127, 0.5939, 0.5873, 0.7825, 0.6092, 0.7587, 0.6176, 0.7681, 0.5917, 0.7874, 0.09159, 0.6162, 0.06033, 0.6261, 0.05127, 0.5939, 0.08335, 0.5861, 0.3832, 0.1217, 0.3897, 0.0962, 0.4083, 0.09919, 0.4066, 0.125, 0.3875, 0.3842, 0.3807, 0.3502, 0.4089, 0.3468, 0.4116, 0.3805, 0.3779, 0.1469, 0.3832, 0.1217, 0.4066, 0.125, 0.4055, 0.1498, 0.3959, 0.4177, 0.3875, 0.3842, 0.4116, 0.3805, 0.4147, 0.4142, 0.3739, 0.1797, 0.3779, 0.1469, 0.4055, 0.1498, 0.4044, 0.1815, 0.405, 0.4497, 0.3959, 0.4177, 0.4147, 0.4142, 0.4181, 0.4466, 0.3715, 0.2135, 0.3739, 0.1797, 0.4044, 0.1815, 0.4042, 0.2142, 0.4161, 0.4812, 0.405, 0.4497, 0.4181, 0.4466, 0.4227, 0.4797, 0.371, 0.2476, 0.3715, 0.2135, 0.4042, 0.2142, 0.4046, 0.2471, 0.4064, 0.0331, 0.4154, 0.0002121, 0.4129, 0.0342, 0.4275, 0.5144, 0.4161, 0.4812, 0.4227, 0.4797, 0.3724, 0.2818, 0.371, 0.2476, 0.4046, 0.2471, 0.4054, 0.2802, 0.3977, 0.06606, 0.4064, 0.0331, 0.4129, 0.0342, 0.4105, 0.06819, 0.3756, 0.316, 0.3724, 0.2818, 0.4054, 0.2802, 0.4068, 0.3134, 0.3897, 0.0962, 0.3977, 0.06606, 0.4105, 0.06819, 0.4083, 0.09919, 0.3807, 0.3502, 0.3756, 0.316, 0.4068, 0.3134, 0.4089, 0.3468, 0.4046, 0.2471, 0.4042, 0.2142, 0.4363, 0.2136, 0.4376, 0.2465, 0.4129, 0.0342, 0.4154, 0.0002121, 0.4195, 0.03405, 0.4275, 0.5144, 0.4227, 0.4797, 0.4295, 0.4794, 0.4054, 0.2802, 0.4046, 0.2471, 0.4376, 0.2465, 0.4379, 0.2795, 0.4105, 0.06819, 0.4129, 0.0342, 0.4195, 0.03405, 0.4234, 0.06789, 0.4068, 0.3134, 0.4054, 0.2802, 0.4379, 0.2795, 0.4376, 0.3127, 0.4083, 0.09919, 0.4105, 0.06819, 0.4234, 0.06789, 0.427, 0.09878, 0.4089, 0.3468, 0.4068, 0.3134, 0.4376, 0.3127, 0.4369, 0.3463, 0.4066, 0.125, 0.4083, 0.09919, 0.427, 0.09878, 0.4299, 0.1244, 0.4116, 0.3805, 0.4089, 0.3468, 0.4369, 0.3463, 0.4355, 0.38, 0.4055, 0.1498, 0.4066, 0.125, 0.4299, 0.1244, 0.4325, 0.1491, 0.4147, 0.4142, 0.4116, 0.3805, 0.4355, 0.38, 0.4336, 0.4137, 0.4044, 0.1815, 0.4055, 0.1498, 0.4325, 0.1491, 0.4346, 0.1809, 0.4181, 0.4466, 0.4147, 0.4142, 0.4336, 0.4137, 0.4315, 0.446, 0.4042, 0.2142, 0.4044, 0.1815, 0.4346, 0.1809, 0.4363, 0.2136, 0.4227, 0.4797, 0.4181, 0.4466, 0.4315, 0.446, 0.4295, 0.4794, 0.4355, 0.38, 0.4369, 0.3463, 0.4651, 0.3486, 0.4596, 0.3828, 0.4325, 0.1491, 0.4299, 0.1244, 0.4532, 0.1199, 0.4596, 0.145, 0.4336, 0.4137, 0.4355, 0.38, 0.4596, 0.3828, 0.4525, 0.4165, 0.4346, 0.1809, 0.4325, 0.1491, 0.4596, 0.145, 0.4654, 0.1776, 0.4315, 0.446, 0.4336, 0.4137, 0.4525, 0.4165, 0.4447, 0.4482, 0.4363, 0.2136, 0.4346, 0.1809, 0.4654, 0.1776, 0.4693, 0.2115, 0.4295, 0.4794, 0.4315, 0.446, 0.4447, 0.4482, 0.4362, 0.4804, 0.4376, 0.2465, 0.4363, 0.2136, 0.4693, 0.2115, 0.471, 0.2457, 0.4195, 0.03405, 0.4154, 0.0002121, 0.4259, 0.03266, 0.4275, 0.5144, 0.4295, 0.4794, 0.4362, 0.4804, 0.4379, 0.2795, 0.4376, 0.2465, 0.471, 0.2457, 0.471, 0.2799, 0.4234, 0.06789, 0.4195, 0.03405, 0.4259, 0.03266, 0.4361, 0.0652, 0.4376, 0.3127, 0.4379, 0.2795, 0.471, 0.2799, 0.4691, 0.3143, 0.427, 0.09878, 0.4234, 0.06789, 0.4361, 0.0652, 0.4454, 0.09493, 0.4369, 0.3463, 0.4376, 0.3127, 0.4691, 0.3143, 0.4651, 0.3486, 0.4299, 0.1244, 0.427, 0.09878, 0.4454, 0.09493, 0.4532, 0.1199, 0.4959, 0.5358, 0.7247, 0.5358, 0.7314, 0.5693, 0.7337, 0.6015, 0.7225, 0.6312, 0.7013, 0.6572, 0.6753, 0.6785, 0.6456, 0.6944, 0.6134, 0.7042, 0.58, 0.7075, 0.5465, 0.7042, 0.5143, 0.6944, 0.4855, 0.6785, 0.4714, 0.6572, 0.4715, 0.6312, 0.4802, 0.6015, 0.4907, 0.5693, 0.4802, 0.4702, 0.4715, 0.4405, 0.4714, 0.4145, 0.4855, 0.3932, 0.5143, 0.3773, 0.5465, 0.3675, 0.58, 0.3642, 0.6134, 0.3675, 0.6456, 0.3773, 0.6753, 0.3932, 0.7013, 0.4145, 0.7227, 0.4405, 0.7354, 0.4702, 0.7316, 0.5024, 0.7247, 0.5358, 0.4959, 0.5358, 0.4907, 0.5024, 0.3839, 0.6551, 0.39, 0.6646, 0.39, 0.6648, 0.3829, 0.6555, 0.3829, 0.6555, 0.39, 0.6648, 0.3902, 0.6651, 0.3818, 0.656, 0.3982, 0.6556, 0.3902, 0.6651, 0.3903, 0.6649, 0.3971, 0.6552, 0.3971, 0.6552, 0.3903, 0.6649, 0.3904, 0.6649, 0.3961, 0.6548, 0.3961, 0.6548, 0.3904, 0.6649, 0.3904, 0.6648, 0.3951, 0.6546, 0.3951, 0.6546, 0.3904, 0.6648, 0.3904, 0.6647, 0.3941, 0.6544, 0.3941, 0.6544, 0.3904, 0.6647, 0.3904, 0.6647, 0.3931, 0.6542, 0.3931, 0.6542, 0.3904, 0.6647, 0.3904, 0.6647, 0.3921, 0.6541, 0.3921, 0.6541, 0.3904, 0.6647, 0.3904, 0.6645, 0.3911, 0.654, 0.3911, 0.654, 0.3904, 0.6645, 0.3903, 0.6644, 0.3901, 0.654, 0.3901, 0.654, 0.3903, 0.6644, 0.3903, 0.6643, 0.3892, 0.654, 0.3892, 0.654, 0.3903, 0.6643, 0.3902, 0.6643, 0.3881, 0.6541, 0.3881, 0.6541, 0.3902, 0.6643, 0.3901, 0.6642, 0.3871, 0.6542, 0.3871, 0.6542, 0.3901, 0.6642, 0.39, 0.6643, 0.3861, 0.6544, 0.39, 0.6648, 0.39, 0.6646, 0.39, 0.6644, 0.39, 0.6643, 0.3901, 0.6642, 0.3902, 0.6643, 0.3903, 0.6643, 0.3903, 0.6644, 0.3904, 0.6645, 0.3904, 0.6647, 0.3904, 0.6647, 0.3904, 0.6647, 0.3904, 0.6648, 0.3904, 0.6649, 0.3903, 0.6649, 0.3902, 0.6651, 0.3861, 0.6544, 0.39, 0.6643, 0.39, 0.6644, 0.385, 0.6547, 0.385, 0.6547, 0.39, 0.6644, 0.39, 0.6646, 0.3839, 0.6551, 0.3875, 0.5154, 0.3876, 0.5151, 0.3879, 0.5149, 0.3881, 0.515, 0.3883, 0.5152, 0.3884, 0.5154, 0.3884, 0.5156, 0.3884, 0.5158, 0.3883, 0.516, 0.3882, 0.5161, 0.388, 0.5162, 0.3878, 0.5162, 0.3877, 0.5161, 0.3876, 0.516, 0.3875, 0.5158, 0.3874, 0.5156, 0.3874, 0.5156, 0.3777, 0.5378, 0.3755, 0.5373, 0.3875, 0.5154, 0.3875, 0.5158, 0.3799, 0.5382, 0.3777, 0.5378, 0.3874, 0.5156, 0.3876, 0.516, 0.382, 0.5385, 0.3799, 0.5382, 0.3875, 0.5158, 0.3877, 0.5161, 0.3842, 0.5387, 0.382, 0.5385, 0.3876, 0.516, 0.3878, 0.5162, 0.3863, 0.5389, 0.3842, 0.5387, 0.3877, 0.5161, 0.388, 0.5162, 0.3884, 0.5389, 0.3863, 0.5389, 0.3878, 0.5162, 0.3882, 0.5161, 0.3905, 0.5388, 0.3884, 0.5389, 0.388, 0.5162, 0.3883, 0.516, 0.3926, 0.5386, 0.3905, 0.5388, 0.3882, 0.5161, 0.3884, 0.5158, 0.3947, 0.5383, 0.3926, 0.5386, 0.3883, 0.516, 0.3884, 0.5156, 0.3969, 0.538, 0.3947, 0.5383, 0.3884, 0.5158, 0.3884, 0.5154, 0.399, 0.5375, 0.3969, 0.538, 0.3884, 0.5156, 0.3883, 0.5152, 0.4012, 0.5369, 0.399, 0.5375, 0.3884, 0.5154, 0.3881, 0.515, 0.4034, 0.5362, 0.4012, 0.5369, 0.3883, 0.5152, 0.3879, 0.5149, 0.4057, 0.5353, 0.4034, 0.5362, 0.3881, 0.515, 0.3876, 0.5151, 0.3733, 0.5366, 0.371, 0.5358, 0.3879, 0.5149, 0.3875, 0.5154, 0.3755, 0.5373, 0.3733, 0.5366, 0.3876, 0.5151, 0.378, 0.6045, 0.3807, 0.6325, 0.3789, 0.6328, 0.3757, 0.6046, 0.3803, 0.6044, 0.3826, 0.6323, 0.3807, 0.6325, 0.378, 0.6045, 0.3825, 0.6042, 0.3844, 0.6321, 0.3826, 0.6323, 0.3803, 0.6044, 0.3848, 0.6041, 0.3862, 0.632, 0.3844, 0.6321, 0.3825, 0.6042, 0.3871, 0.604, 0.388, 0.6319, 0.3862, 0.632, 0.3848, 0.6041, 0.3893, 0.604, 0.3898, 0.6318, 0.388, 0.6319, 0.3871, 0.604, 0.3916, 0.6039, 0.3915, 0.6318, 0.3898, 0.6318, 0.3893, 0.604, 0.3938, 0.6039, 0.3933, 0.6318, 0.3915, 0.6318, 0.3916, 0.6039, 0.3961, 0.6039, 0.3951, 0.6319, 0.3933, 0.6318, 0.3938, 0.6039, 0.3984, 0.604, 0.3968, 0.632, 0.3951, 0.6319, 0.3961, 0.6039, 0.4006, 0.604, 0.3986, 0.6322, 0.3968, 0.632, 0.3984, 0.604, 0.4029, 0.6041, 0.4004, 0.6324, 0.3986, 0.6322, 0.4006, 0.604, 0.4053, 0.6042, 0.4023, 0.6327, 0.4004, 0.6324, 0.4029, 0.6041, 0.4076, 0.6044, 0.4041, 0.633, 0.4023, 0.6327, 0.4053, 0.6042, 0.3733, 0.6047, 0.377, 0.6331, 0.3751, 0.6335, 0.371, 0.6049, 0.3757, 0.6046, 0.3789, 0.6328, 0.377, 0.6331, 0.3733, 0.6047, 0.3807, 0.6325, 0.385, 0.6547, 0.3839, 0.6551, 0.3789, 0.6328, 0.3826, 0.6323, 0.3861, 0.6544, 0.385, 0.6547, 0.3807, 0.6325, 0.3844, 0.6321, 0.3871, 0.6542, 0.3861, 0.6544, 0.3826, 0.6323, 0.3862, 0.632, 0.3881, 0.6541, 0.3871, 0.6542, 0.3844, 0.6321, 0.388, 0.6319, 0.3892, 0.654, 0.3881, 0.6541, 0.3862, 0.632, 0.3898, 0.6318, 0.3901, 0.654, 0.3892, 0.654, 0.388, 0.6319, 0.3915, 0.6318, 0.3911, 0.654, 0.3901, 0.654, 0.3898, 0.6318, 0.3933, 0.6318, 0.3921, 0.6541, 0.3911, 0.654, 0.3915, 0.6318, 0.3951, 0.6319, 0.3931, 0.6542, 0.3921, 0.6541, 0.3933, 0.6318, 0.3968, 0.632, 0.3941, 0.6544, 0.3931, 0.6542, 0.3951, 0.6319, 0.3986, 0.6322, 0.3951, 0.6546, 0.3941, 0.6544, 0.3968, 0.632, 0.4004, 0.6324, 0.3961, 0.6548, 0.3951, 0.6546, 0.3986, 0.6322, 0.4023, 0.6327, 0.3971, 0.6552, 0.3961, 0.6548, 0.4004, 0.6324, 0.4041, 0.633, 0.3982, 0.6556, 0.3971, 0.6552, 0.4023, 0.6327, 0.377, 0.6331, 0.3829, 0.6555, 0.3818, 0.656, 0.3751, 0.6335, 0.3789, 0.6328, 0.3839, 0.6551, 0.3829, 0.6555, 0.377, 0.6331, 0.3755, 0.5373, 0.3757, 0.6046, 0.3733, 0.6047, 0.3733, 0.5366, 0.3733, 0.5366, 0.3733, 0.6047, 0.371, 0.6049, 0.371, 0.5358, 0.4057, 0.5353, 0.4076, 0.6044, 0.4053, 0.6042, 0.4034, 0.5362, 0.4034, 0.5362, 0.4053, 0.6042, 0.4029, 0.6041, 0.4012, 0.5369, 0.4012, 0.5369, 0.4029, 0.6041, 0.4006, 0.604, 0.399, 0.5375, 0.399, 0.5375, 0.4006, 0.604, 0.3984, 0.604, 0.3969, 0.538, 0.3969, 0.538, 0.3984, 0.604, 0.3961, 0.6039, 0.3947, 0.5383, 0.3947, 0.5383, 0.3961, 0.6039, 0.3938, 0.6039, 0.3926, 0.5386, 0.3926, 0.5386, 0.3938, 0.6039, 0.3916, 0.6039, 0.3905, 0.5388, 0.3905, 0.5388, 0.3916, 0.6039, 0.3893, 0.604, 0.3884, 0.5389, 0.3884, 0.5389, 0.3893, 0.604, 0.3871, 0.604, 0.3863, 0.5389, 0.3863, 0.5389, 0.3871, 0.604, 0.3848, 0.6041, 0.3842, 0.5387, 0.3842, 0.5387, 0.3848, 0.6041, 0.3825, 0.6042, 0.382, 0.5385, 0.382, 0.5385, 0.3825, 0.6042, 0.3803, 0.6044, 0.3799, 0.5382, 0.3799, 0.5382, 0.3803, 0.6044, 0.378, 0.6045, 0.3777, 0.5378, 0.3777, 0.5378, 0.378, 0.6045, 0.3757, 0.6046, 0.3755, 0.5373, 0.427, 0.6806, 0.3793, 0.6806, 0.393, 0.6655, 0.4133, 0.6655, 0.422, 0.7509, 0.3829, 0.7499, 0.3775, 0.7342, 0.4282, 0.7356, 0.4353, 0.7143, 0.371, 0.7143, 0.371, 0.6938, 0.4353, 0.6938, 0.4282, 0.7356, 0.3775, 0.7342, 0.371, 0.7143, 0.4353, 0.7143, 0.4353, 0.6938, 0.371, 0.6938, 0.3793, 0.6806, 0.427, 0.6806, 0.4096, 0.7647, 0.3946, 0.7643, 0.3829, 0.7499, 0.422, 0.7509])
me_sphere.materials.append(mat_material_001)
me_sphere.update()

# ---- objects
ob_apple = bpy.data.objects.new('Apple', me_sphere)

# ---- transforms, parenting, visibility, modifiers, constraints
ob_apple.location = (0.0, 0.0, 0.0)

# ---- collection membership
col_collection.objects.link(ob_apple)

# ---- scene / render settings (as saved in the file)
scene.frame_start = 1; scene.frame_end = 250; scene.frame_set(1)
scene.render.engine = 'BLENDER_EEVEE_NEXT'
bpy.context.view_layer.update()

# ---- added for rendering (the .blend has no active camera and no usable light): camera, sun
cam_auto = bpy.data.cameras.new('AutoCamera')
cam_auto.lens = 50.0
cam_auto.sensor_width = 36.0
cam_auto.clip_end = 1000.0
ob_auto_camera = bpy.data.objects.new('AutoCamera', cam_auto)
scene.collection.objects.link(ob_auto_camera)
ob_auto_camera.location = (3.92378, -5.45781, 4.22242)
ob_auto_camera.rotation_euler = (1.09748, -7.21219e-08, 0.694738)
scene.camera = ob_auto_camera
light_auto_sun = bpy.data.lights.new('AutoSun', 'SUN')
light_auto_sun.energy = 3.0
light_auto_sun.angle = 0.0523599
ob_auto_sun = bpy.data.objects.new('AutoSun', light_auto_sun)
scene.collection.objects.link(ob_auto_sun)
ob_auto_sun.rotation_euler = (0.872665, 0.174533, 0.523599)
bpy.context.view_layer.update()
